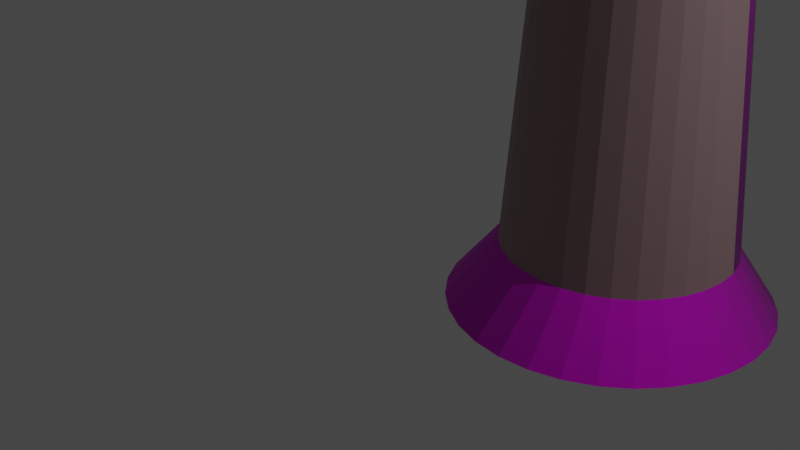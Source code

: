 # Source: Tour_de_Raiponce.blend  (saved by Blender 2.80.75; exported with 4.5.12 LTS)
import bpy
from mathutils import Matrix  # noqa: F401  (used for matrix-valued properties, if any)

bpy.ops.wm.read_factory_settings(use_empty=True)
scene = bpy.context.scene
scene.name = 'Scene'

# ---- collections
col_collection = bpy.data.collections.new('Collection'); scene.collection.children.link(col_collection)

# ---- images (referenced by path relative to the original .blend; pixels are not part of the script)
import os
ASSET_DIR = os.environ.get("B2B_ASSET_DIR", "")  # directory of the original .blend (textures are referenced by path, not embedded)
HERE = os.path.dirname(os.path.abspath(__file__))  # packed textures are extracted next to this script under _unpacked/

def load_image(name, relpath, width, height, colorspace="sRGB"):
    """Load a texture the original file referenced (path relative to the .blend, or extracted next to this script)."""
    p = next((c for c in (os.path.join(HERE, relpath), os.path.join(ASSET_DIR, relpath)) if relpath and os.path.exists(c)), "")
    if p:
        img = bpy.data.images.load(p, check_existing=True)
        img.name = name
    else:  # same state as the original file: an image datablock whose file is absent (Cycles renders it pink)
        img = bpy.data.images.new(name, width, height)
        img.source = "FILE"
        img.filepath = "//" + (relpath or name)
    img.colorspace_settings.name = colorspace
    return img
img_wood_plancks_006_color_jpg = load_image('Wood_plancks_006_COLOR.jpg', 'Wood_plancks_006_handpainted_SD/Wood_plancks_006_COLOR.jpg', 1024, 1024, 'sRGB')
img_wood_plancks_006_nrm_jpg = load_image('Wood_plancks_006_NRM.jpg', 'Wood_plancks_006_handpainted_SD/Wood_plancks_006_NRM.jpg', 1024, 1024, 'sRGB')
img_ground_forest_002_basecolor_jpg = load_image('Ground_Forest_002_baseColor.jpg', 'Grass_001_SD/Ground_Forest_002_baseColor.jpg', 1024, 1024, 'sRGB')
img_ground_forest_002_normal_jpg = load_image('Ground_Forest_002_normal.jpg', 'Grass_001_SD/Ground_Forest_002_normal.jpg', 1024, 1024, 'sRGB')
img_terracotta_tiles_002_base_color_jpg = load_image('Terracotta_Tiles_002_Base_Color.jpg', 'Bricks_Terracotta_001_SD/Terracotta_Tiles_002_Base_Color.jpg', 1024, 1024, 'sRGB')
img_terracotta_tiles_002_normal_jpg = load_image('Terracotta_Tiles_002_Normal.jpg', 'Bricks_Terracotta_001_SD/Terracotta_Tiles_002_Normal.jpg', 1024, 1024, 'sRGB')

# ---- materials (node trees are filled in below, after node groups)
mat_material_001 = bpy.data.materials.new('Material.001')
mat_material_001.use_transparent_shadow = False
mat_material_002 = bpy.data.materials.new('Material.002')
mat_material_002.use_transparent_shadow = False
mat_material_003 = bpy.data.materials.new('Material.003')
mat_material_003.use_transparent_shadow = False
mat_material_004 = bpy.data.materials.new('Material.004')
mat_material_004.use_transparent_shadow = False
mat_material_005 = bpy.data.materials.new('Material.005')
mat_material_005.use_transparent_shadow = False
mat_material_006 = bpy.data.materials.new('Material.006')
mat_material_006.use_transparent_shadow = False
mat_material_007 = bpy.data.materials.new('Material.007')
mat_material_007.use_transparent_shadow = False
mat_material_008 = bpy.data.materials.new('Material.008')
mat_material_008.use_transparent_shadow = False

# ---- material node trees
mat_material_001.use_nodes = True; mat_material_001.node_tree.nodes.clear()
_N = mat_material_001.node_tree.nodes; _L = mat_material_001.node_tree.links
n0 = _N.new('ShaderNodeOutputMaterial'); n0.name = 'Material Output'; n0.location = (300, 300)
n1 = _N.new('ShaderNodeBsdfPrincipled'); n1.name = 'Principled BSDF'; n1.location = (10, 300)
n1.distribution = 'GGX'
n1.subsurface_method = 'BURLEY'
n1.inputs[0].default_value = (0.2052, 0.0135, 0.8, 1.0)
n1.inputs[3].default_value = 1.45
n1.inputs[27].default_value = (0.0, 0.0, 0.0, 1.0)
n1.inputs[28].default_value = 1.0
_L.new(n1.outputs[0], n0.inputs[0])
n0.is_active_output = True
mat_material_002.use_nodes = True; mat_material_002.node_tree.nodes.clear()
_N = mat_material_002.node_tree.nodes; _L = mat_material_002.node_tree.links
n0 = _N.new('ShaderNodeOutputMaterial'); n0.name = 'Material Output'; n0.location = (300, 300)
n1 = _N.new('ShaderNodeBsdfPrincipled'); n1.name = 'Principled BSDF'; n1.location = (10, 300)
n1.distribution = 'GGX'
n1.subsurface_method = 'BURLEY'
n1.inputs[0].default_value = (0.06487, 0.4225, 0.8, 1.0)
n1.inputs[3].default_value = 1.45
n1.inputs[27].default_value = (0.0, 0.0, 0.0, 1.0)
n1.inputs[28].default_value = 1.0
_L.new(n1.outputs[0], n0.inputs[0])
n0.is_active_output = True
mat_material_003.use_nodes = True; mat_material_003.node_tree.nodes.clear()
_N = mat_material_003.node_tree.nodes; _L = mat_material_003.node_tree.links
n0 = _N.new('ShaderNodeOutputMaterial'); n0.name = 'Material Output'; n0.location = (300, 300)
n1 = _N.new('ShaderNodeBsdfPrincipled'); n1.name = 'Principled BSDF'; n1.location = (10, 300)
n1.distribution = 'GGX'
n1.subsurface_method = 'BURLEY'
n1.inputs[3].default_value = 1.45
n1.inputs[27].default_value = (0.0, 0.0, 0.0, 1.0)
n1.inputs[28].default_value = 1.0
n2 = _N.new('ShaderNodeTexImage'); n2.name = 'Image Texture'; n2.location = (-280, 280)
n2.image = img_wood_plancks_006_color_jpg
n3 = _N.new('ShaderNodeTexImage'); n3.name = 'Image Texture.001'; n3.location = (-190, 220)
n3.image = img_wood_plancks_006_nrm_jpg
_L.new(n1.outputs[0], n0.inputs[0])
_L.new(n2.outputs[0], n1.inputs[0])
n0.is_active_output = True
mat_material_004.use_nodes = True; mat_material_004.node_tree.nodes.clear()
_N = mat_material_004.node_tree.nodes; _L = mat_material_004.node_tree.links
n0 = _N.new('ShaderNodeOutputMaterial'); n0.name = 'Material Output'; n0.location = (300, 300)
n1 = _N.new('ShaderNodeBsdfPrincipled'); n1.name = 'Principled BSDF'; n1.location = (10, 300)
n1.distribution = 'GGX'
n1.subsurface_method = 'BURLEY'
n1.inputs[0].default_value = (0.1574, 0.1164, 0.1524, 1.0)
n1.inputs[3].default_value = 1.45
n1.inputs[27].default_value = (0.0, 0.0, 0.0, 1.0)
n1.inputs[28].default_value = 1.0
_L.new(n1.outputs[0], n0.inputs[0])
n0.is_active_output = True
mat_material_005.use_nodes = True; mat_material_005.node_tree.nodes.clear()
_N = mat_material_005.node_tree.nodes; _L = mat_material_005.node_tree.links
n0 = _N.new('ShaderNodeOutputMaterial'); n0.name = 'Material Output'; n0.location = (196, 240)
n1 = _N.new('ShaderNodeBsdfPrincipled'); n1.name = 'Principled BSDF'; n1.location = (-94, 240)
n1.distribution = 'GGX'
n1.subsurface_method = 'BURLEY'
n1.inputs[3].default_value = 1.45
n1.inputs[27].default_value = (0.0, 0.0, 0.0, 1.0)
n1.inputs[28].default_value = 1.0
n2 = _N.new('ShaderNodeTexImage'); n2.name = 'Image Texture'; n2.location = (-807, 194)
n2.image = img_ground_forest_002_basecolor_jpg
n2.interpolation = 'Smart'
n3 = _N.new('ShaderNodeNormalMap'); n3.name = 'Normal Map'; n3.location = (-423, -47)
n4 = _N.new('ShaderNodeTexImage'); n4.name = 'Image Texture.001'; n4.location = (-384, 160)
n4.image = img_ground_forest_002_normal_jpg
_L.new(n1.outputs[0], n0.inputs[0])
_L.new(n3.outputs[0], n1.inputs[5])
_L.new(n2.outputs[0], n3.inputs[1])
_L.new(n2.outputs[0], n1.inputs[0])
n0.is_active_output = True
mat_material_006.use_nodes = True; mat_material_006.node_tree.nodes.clear()
_N = mat_material_006.node_tree.nodes; _L = mat_material_006.node_tree.links
n0 = _N.new('ShaderNodeOutputMaterial'); n0.name = 'Material Output'; n0.location = (300, 300)
n1 = _N.new('ShaderNodeBsdfPrincipled'); n1.name = 'Principled BSDF'; n1.location = (10, 300)
n1.distribution = 'GGX'
n1.subsurface_method = 'BURLEY'
n1.inputs[3].default_value = 1.45
n1.inputs[27].default_value = (0.0, 0.0, 0.0, 1.0)
n1.inputs[28].default_value = 1.0
n2 = _N.new('ShaderNodeTexImage'); n2.name = 'Image Texture'; n2.location = (-280, 280)
n2.image = img_terracotta_tiles_002_base_color_jpg
n2.interpolation = 'Smart'
n3 = _N.new('ShaderNodeTexImage'); n3.name = 'Image Texture.001'; n3.location = (-280, 220)
n3.image = img_terracotta_tiles_002_normal_jpg
_L.new(n1.outputs[0], n0.inputs[0])
_L.new(n2.outputs[0], n1.inputs[0])
n0.is_active_output = True
mat_material_007.use_nodes = True; mat_material_007.node_tree.nodes.clear()
_N = mat_material_007.node_tree.nodes; _L = mat_material_007.node_tree.links
n0 = _N.new('ShaderNodeOutputMaterial'); n0.name = 'Material Output'; n0.location = (300, 300)
n1 = _N.new('ShaderNodeBsdfPrincipled'); n1.name = 'Principled BSDF'; n1.location = (10, 300)
n1.distribution = 'GGX'
n1.subsurface_method = 'BURLEY'
n1.inputs[0].default_value = (0.3844, 0.2691, 0.0002343, 1.0)
n1.inputs[3].default_value = 1.45
n1.inputs[27].default_value = (0.0, 0.0, 0.0, 1.0)
n1.inputs[28].default_value = 1.0
_L.new(n1.outputs[0], n0.inputs[0])
n0.is_active_output = True
mat_material_008.use_nodes = True; mat_material_008.node_tree.nodes.clear()
_N = mat_material_008.node_tree.nodes; _L = mat_material_008.node_tree.links
n0 = _N.new('ShaderNodeOutputMaterial'); n0.name = 'Material Output'; n0.location = (300, 300)
n1 = _N.new('ShaderNodeBsdfPrincipled'); n1.name = 'Principled BSDF'; n1.location = (10, 300)
n1.distribution = 'GGX'
n1.subsurface_method = 'BURLEY'
n1.inputs[0].default_value = (0.3264, 0.2151, 0.2224, 1.0)
n1.inputs[3].default_value = 1.45
n1.inputs[27].default_value = (0.0, 0.0, 0.0, 1.0)
n1.inputs[28].default_value = 1.0
n2 = _N.new('ShaderNodeTexImage'); n2.name = 'Image Texture'; n2.location = (-280, 220)
n2.image = img_wood_plancks_006_nrm_jpg
_L.new(n1.outputs[0], n0.inputs[0])
n0.is_active_output = True

# ---- world
world_world = bpy.data.worlds.new('World'); scene.world = world_world
world_world.use_nodes = True; world_world.node_tree.nodes.clear()
_N = world_world.node_tree.nodes; _L = world_world.node_tree.links
n0 = _N.new('ShaderNodeOutputWorld'); n0.name = 'World Output'; n0.location = (300, 300)
n1 = _N.new('ShaderNodeBackground'); n1.name = 'Background'; n1.location = (10, 300)
n1.inputs[0].default_value = (0.05088, 0.05088, 0.05088, 1.0)
_L.new(n1.outputs[0], n0.inputs[0])
n0.is_active_output = True
world_world.color = (0.05088, 0.05088, 0.05088)
world_world.use_sun_shadow = False
world_world.sun_shadow_jitter_overblur = 0.0

# ---- cameras
cam_camera = bpy.data.cameras.new('Camera')
cam_camera.clip_end = 100.0
cam_camera.ortho_scale = 7.314

# ---- lights
light_light = bpy.data.lights.new('Light', 'POINT')
light_light.transmission_factor = 0.0
light_light.energy = 1000.0
light_light.shadow_soft_size = 0.1
light_light.shadow_maximum_resolution = 0.006
light_light.use_absolute_resolution = True

# ---- meshes
me_cylinder = bpy.data.meshes.new('Cylinder')
me_cylinder.from_pydata([(-4.261e-08, 1.796, -1.251), (-0.02671, 1.407, -0.6201), (0.3503, 1.761, -1.251), (0.2256, 1.382, -0.6201), (0.6872, 1.659, -1.251), (0.4683, 1.309, -0.6201), (0.9976, 1.493, -1.251), (0.6919, 1.189, -0.6201), (1.27, 1.27, -1.251), (0.8879, 1.028, -0.6201), (1.493, 0.9976, -1.251), (1.049, 0.8321, -0.6201), (1.659, 0.6872, -1.251), (1.168, 0.6085, -0.6201), (1.761, 0.3503, -1.251), (1.242, 0.3658, -0.6201), (1.796, -1.179e-07, -1.251), (1.267, 0.1135, -0.6201), (1.761, -0.3503, -1.251), (1.242, -0.1389, -0.6201), (1.659, -0.6872, -1.251), (1.168, -0.3815, -0.6201), (1.493, -0.9976, -1.251), (1.049, -0.6051, -0.6201), (1.27, -1.27, -1.251), (0.8879, -0.8012, -0.6201), (0.9976, -1.493, -1.251), (0.6919, -0.962, -0.6201), (0.6872, -1.659, -1.251), (0.4683, -1.082, -0.6201), (0.3503, -1.761, -1.251), (0.2256, -1.155, -0.6201), (-6.277e-07, -1.796, -1.251), (-0.02671, -1.18, -0.6201), (-0.3503, -1.761, -1.251), (-0.2791, -1.155, -0.6201), (-0.6872, -1.659, -1.251), (-0.5217, -1.082, -0.6201), (-0.9976, -1.493, -1.251), (-0.7454, -0.962, -0.6201), (-1.27, -1.27, -1.251), (-0.9414, -0.8012, -0.6201), (-1.493, -0.9976, -1.251), (-1.102, -0.6051, -0.6201), (-1.659, -0.6872, -1.251), (-1.222, -0.3815, -0.6201), (-1.761, -0.3503, -1.251), (-1.295, -0.1389, -0.6201), (-1.796, 1.48e-06, -1.251), (-1.32, 0.1135, -0.6201), (-1.761, 0.3503, -1.251), (-1.295, 0.3658, -0.6201), (-1.659, 0.6872, -1.251), (-1.222, 0.6085, -0.6201), (-1.493, 0.9976, -1.251), (-1.102, 0.8321, -0.6201), (-1.321, 1.27, -1.251), (-0.9414, 1.028, -0.6201), (-1.048, 1.493, -1.251), (-0.7453, 1.189, -0.6201), (-0.6872, 1.659, -1.251), (-0.5217, 1.309, -0.6201), (-0.3503, 1.761, -1.251), (-0.2791, 1.382, -0.6201), (0.1264, 0.6352, 6.48), (-3.479e-07, 0.6477, 6.48), (0.2479, 0.5984, 6.48), (0.3598, 0.5385, 6.48), (0.458, 0.458, 6.48), (0.5385, 0.3598, 6.48), (0.5984, 0.2479, 6.48), (0.6352, 0.1264, 6.48), (0.6477, 1.558e-07, 6.48), (0.6352, -0.1264, 6.48), (0.5984, -0.2479, 6.48), (0.5385, -0.3598, 6.48), (0.458, -0.458, 6.48), (0.3598, -0.5385, 6.48), (0.2479, -0.5984, 6.48), (0.1264, -0.6352, 6.48), (-5.59e-07, -0.6477, 6.48), (-0.1264, -0.6352, 6.48), (-0.2479, -0.5984, 6.48), (-0.3598, -0.5385, 6.48), (-0.458, -0.458, 6.48), (-0.5385, -0.3598, 6.48), (-0.5984, -0.2479, 6.48), (-0.6352, -0.1264, 6.48), (-0.6477, 7.323e-07, 6.48), (-0.6352, 0.1264, 6.48), (-0.5984, 0.2479, 6.48), (-0.5385, 0.3598, 6.48), (-0.458, 0.458, 6.48), (-0.3598, 0.5385, 6.48), (-0.2479, 0.5984, 6.48), (-0.1264, 0.6352, 6.48), (0.1421, 0.7144, 6.935), (-4.269e-07, 0.7284, 6.935), (0.2787, 0.6729, 6.935), (0.4047, 0.6056, 6.935), (0.515, 0.515, 6.935), (0.6056, 0.4047, 6.935), (0.6729, 0.2787, 6.935), (0.7144, 0.1421, 6.935), (0.7284, 1.337e-07, 6.935), (0.7144, -0.1421, 6.935), (0.6729, -0.2787, 6.935), (0.6056, -0.4047, 6.935), (0.515, -0.515, 6.935), (0.4047, -0.6056, 6.935), (0.2787, -0.6729, 6.935), (0.1421, -0.7144, 6.935), (-6.642e-07, -0.7284, 6.935), (-0.1421, -0.7144, 6.935), (-0.2787, -0.6729, 6.935), (-0.4047, -0.6056, 6.935), (-0.515, -0.515, 6.935), (-0.6056, -0.4047, 6.935), (-0.6729, -0.2787, 6.935), (-0.7144, -0.1421, 6.935), (-0.7284, 7.82e-07, 6.935), (-0.7144, 0.1421, 6.935), (-0.6729, 0.2787, 6.935), (-0.6056, 0.4047, 6.935), (-0.515, 0.515, 6.935), (-0.4047, 0.6056, 6.935), (-0.2787, 0.6729, 6.935), (-0.1421, 0.7144, 6.935), (0.1806, 0.98, 6.363), (-0.04168, 1.002, 6.363), (0.436, 1.053, 6.33), (0.633, 0.9474, 6.33), (0.8057, 0.8057, 6.33), (0.9474, 0.633, 6.33), (0.9243, 0.436, 6.33), (0.9891, 0.2223, 6.33), (1.139, 4.237e-08, 6.33), (1.117, -0.2223, 6.33), (1.053, -0.436, 6.33), (0.9474, -0.633, 6.33), (0.8057, -0.6915, 6.33), (0.633, -0.8332, 6.33), (0.436, -1.053, 6.33), (0.2223, -1.117, 6.33), (-7.615e-07, -1.139, 6.33), (-0.2223, -1.117, 6.33), (-0.436, -1.053, 6.33), (-0.574, -0.806, 6.354), (-0.7467, -0.6643, 6.354), (-0.9474, -0.633, 6.33), (-1.053, -0.436, 6.33), (-1.117, -0.2223, 6.33), (-1.139, 1.057e-06, 6.33), (-1.117, 0.2223, 6.33), (-0.9223, 0.3844, 6.372), (-0.8167, 0.582, 6.372), (-0.8057, 0.8057, 6.33), (-0.633, 0.9474, 6.33), (-0.436, 1.053, 6.33), (-0.2223, 1.117, 6.33), (0.25, 1.257, 7.104), (-5.29e-07, 1.281, 7.104), (0.4903, 1.184, 7.104), (0.7119, 1.065, 7.104), (0.906, 0.906, 7.104), (1.065, 0.7119, 7.104), (1.184, 0.4903, 7.104), (1.257, 0.25, 7.104), (1.281, 6.081e-09, 7.104), (1.257, -0.25, 7.104), (1.184, -0.4903, 7.104), (1.065, -0.7119, 7.104), (0.906, -0.906, 7.104), (0.7119, -1.065, 7.104), (0.4903, -1.184, 7.104), (0.25, -1.257, 7.104), (-9.465e-07, -1.281, 7.104), (-0.25, -1.257, 7.104), (-0.4903, -1.184, 7.104), (-0.7119, -1.065, 7.104), (-0.906, -0.906, 7.104), (-1.065, -0.7119, 7.104), (-1.184, -0.4903, 7.104), (-1.257, -0.25, 7.104), (-1.281, 1.147e-06, 7.104), (-1.257, 0.25, 7.104), (-1.184, 0.4903, 7.104), (-1.065, 0.7119, 7.104), (-0.906, 0.906, 7.104), (-0.7119, 1.065, 7.104), (-0.4903, 1.184, 7.104), (-0.25, 1.257, 7.104), (0.1421, 0.7144, 7.904), (1.136e-07, 0.7284, 7.904), (0.2787, 0.6729, 7.904), (0.4047, 0.6056, 7.904), (0.515, 0.515, 7.904), (0.6056, 0.4047, 7.904), (0.6729, 0.2787, 7.904), (0.7144, 0.1421, 7.904), (0.7284, 1.337e-07, 7.904), (0.7144, -0.1421, 7.904), (0.6729, -0.2787, 7.904), (0.6056, -0.4047, 7.904), (0.515, -0.515, 7.904), (0.4047, -0.6056, 7.904), (0.2787, -0.6729, 7.904), (0.1421, -0.7144, 7.904), (-1.237e-07, -0.7284, 7.904), (-0.1421, -0.7144, 7.904), (-0.2787, -0.6729, 7.904), (-0.4047, -0.6056, 7.904), (-0.515, -0.515, 7.904), (-0.6056, -0.4047, 7.904), (-0.6729, -0.2787, 7.904), (-0.7144, -0.1421, 7.904), (-0.7284, 7.82e-07, 7.904), (-0.7144, 0.1421, 7.904), (-0.6729, 0.2787, 7.904), (-0.6056, 0.4047, 7.904), (-0.515, 0.515, 7.904), (-0.4047, 0.6056, 7.904), (-0.2787, 0.6729, 7.904), (-0.1421, 0.7144, 7.904), (0.2575, 1.294, 8.112), (5.469e-08, 1.32, 8.112), (0.505, 1.219, 8.112), (0.7332, 1.097, 8.112), (0.9331, 0.9331, 8.112), (1.097, 0.7332, 8.112), (1.219, 0.505, 8.112), (1.294, 0.2575, 8.112), (1.32, -5.79e-09, 8.112), (1.294, -0.2575, 8.112), (1.219, -0.505, 8.112), (1.097, -0.7332, 8.112), (0.9331, -0.9331, 8.112), (0.7332, -1.097, 8.112), (0.505, -1.219, 8.112), (0.2575, -1.294, 8.112), (-3.753e-07, -1.32, 8.112), (-0.2575, -1.294, 8.112), (-0.505, -1.219, 8.112), (-0.7332, -1.097, 8.112), (-0.9331, -0.9331, 8.112), (-1.097, -0.7332, 8.112), (-1.219, -0.505, 8.112), (-1.294, -0.2575, 8.112), (-1.32, 1.169e-06, 8.112), (-1.294, 0.2575, 8.112), (-1.219, 0.505, 8.112), (-1.097, 0.7332, 8.112), (-0.9331, 0.9331, 8.112), (-0.7332, 1.097, 8.112), (-0.505, 1.219, 8.112), (-0.2575, 1.294, 8.112), (0.007118, 0.03579, 10.47), (1.644e-08, 0.03649, 10.47), (0.01396, 0.03371, 10.47), (0.02027, 0.03034, 10.47), (0.0258, 0.0258, 10.47), (0.03034, 0.02027, 10.47), (0.03371, 0.01396, 10.47), (0.03579, 0.007118, 10.47), (0.03649, 3.295e-07, 10.47), (0.03579, -0.007118, 10.47), (0.03371, -0.01396, 10.47), (0.03034, -0.02027, 10.47), (0.0258, -0.0258, 10.47), (0.02027, -0.03034, 10.47), (0.01396, -0.03371, 10.47), (0.007118, -0.03579, 10.47), (4.552e-09, -0.03649, 10.47), (-0.007118, -0.03579, 10.47), (-0.01396, -0.03371, 10.47), (-0.02027, -0.03034, 10.47), (-0.0258, -0.0258, 10.47), (-0.03034, -0.02027, 10.47), (-0.03371, -0.01396, 10.47), (-0.03579, -0.007118, 10.47), (-0.03649, 3.619e-07, 10.47), (-0.03579, 0.007119, 10.47), (-0.03371, 0.01396, 10.47), (-0.03034, 0.02027, 10.47), (-0.0258, 0.0258, 10.47), (-0.02027, 0.03034, 10.47), (-0.01396, 0.03371, 10.47), (-0.007118, 0.03579, 10.47), (-0.525, -0.1059, 8.511), (-0.5355, 0.0001351, 8.511), (0.5098, -0.2078, 8.511), (0.4596, -0.3017, 8.511), (-0.525, 0.1061, 8.511), (0.3921, -0.3841, 8.511), (-0.4941, 0.2081, 8.511), (0.3097, -0.4516, 8.511), (-0.4439, 0.302, 8.511), (0.2158, -0.5018, 8.511), (0.007874, 0.5435, 8.511), (0.1139, 0.533, 8.511), (-0.3763, 0.3843, 8.511), (0.1139, -0.5328, 8.511), (0.2158, 0.5021, 8.511), (-0.294, 0.4519, 8.511), (0.007873, -0.5432, 8.511), (0.3097, 0.4519, 8.511), (-0.2001, 0.5021, 8.511), (-0.09813, -0.5328, 8.511), (0.3921, 0.3843, 8.511), (-0.09812, 0.533, 8.511), (-0.2001, -0.5018, 8.511), (0.4596, 0.302, 8.511), (-0.294, -0.4516, 8.511), (0.5098, 0.2081, 8.511), (-0.3763, -0.3841, 8.511), (0.5408, 0.1061, 8.511), (-0.4439, -0.3017, 8.511), (0.5512, 0.0001346, 8.511), (-0.4941, -0.2078, 8.511), (0.5408, -0.1059, 8.511), (0.005296, 0.02663, 10.48), (-2.534e-07, 0.02715, 10.48), (0.01039, 0.02508, 10.48), (0.01508, 0.02257, 10.48), (0.0192, 0.0192, 10.48), (0.02257, 0.01508, 10.48), (0.02508, 0.01039, 10.48), (0.02663, 0.005297, 10.48), (0.02715, 3.345e-07, 10.48), (0.02663, -0.005296, 10.48), (0.02508, -0.01039, 10.48), (0.02257, -0.01508, 10.48), (0.0192, -0.0192, 10.48), (0.01508, -0.02257, 10.48), (0.01039, -0.02508, 10.48), (0.005296, -0.02663, 10.48), (-2.622e-07, -0.02715, 10.48), (-0.005297, -0.02663, 10.48), (-0.01039, -0.02508, 10.48), (-0.01508, -0.02257, 10.48), (-0.0192, -0.0192, 10.48), (-0.02257, -0.01508, 10.48), (-0.02508, -0.01039, 10.48), (-0.02663, -0.005296, 10.48), (-0.02715, 3.587e-07, 10.48), (-0.02663, 0.005297, 10.48), (-0.02508, 0.01039, 10.48), (-0.02257, 0.01508, 10.48), (-0.0192, 0.0192, 10.48), (-0.01508, 0.02257, 10.48), (-0.01039, 0.02508, 10.48), (-0.005297, 0.02663, 10.48), (0.005294, 0.02663, 10.59), (-1.901e-06, 0.02715, 10.59), (0.01039, 0.02508, 10.59), (0.01508, 0.02257, 10.59), (0.01919, 0.0192, 10.59), (0.02257, 0.01508, 10.59), (0.02508, 0.01039, 10.59), (0.02662, 0.005297, 10.59), (0.02715, 3.345e-07, 10.59), (0.02662, -0.005296, 10.59), (0.02508, -0.01039, 10.59), (0.02257, -0.01508, 10.59), (0.01919, -0.0192, 10.59), (0.01508, -0.02257, 10.59), (0.01039, -0.02508, 10.59), (0.005294, -0.02663, 10.59), (-1.91e-06, -0.02715, 10.59), (-0.005298, -0.02663, 10.59), (-0.01039, -0.02508, 10.59), (-0.01508, -0.02257, 10.59), (-0.0192, -0.0192, 10.59), (-0.02257, -0.01508, 10.59), (-0.02508, -0.01039, 10.59), (-0.02663, -0.005296, 10.59), (-0.02715, 3.587e-07, 10.59), (-0.02663, 0.005297, 10.59), (-0.02508, 0.01039, 10.59), (-0.02257, 0.01508, 10.59), (-0.0192, 0.0192, 10.59), (-0.01508, 0.02257, 10.59), (-0.01039, 0.02508, 10.59), (-0.005298, 0.02663, 10.59), (0.01098, 0.05523, 10.59), (-2.281e-06, 0.05631, 10.59), (0.02155, 0.05202, 10.59), (0.03128, 0.04682, 10.59), (0.03981, 0.03982, 10.59), (0.04682, 0.03128, 10.59), (0.05202, 0.02155, 10.59), (0.05522, 0.01099, 10.59), (0.0563, 3.187e-07, 10.59), (0.05522, -0.01098, 10.59), (0.05202, -0.02155, 10.59), (0.04682, -0.03128, 10.59), (0.03981, -0.03981, 10.59), (0.03128, -0.04682, 10.59), (0.02155, -0.05202, 10.59), (0.01098, -0.05522, 10.59), (-2.299e-06, -0.05631, 10.59), (-0.01099, -0.05522, 10.59), (-0.02155, -0.05202, 10.59), (-0.03128, -0.04682, 10.59), (-0.03982, -0.03981, 10.59), (-0.04682, -0.03128, 10.59), (-0.05202, -0.02155, 10.59), (-0.05523, -0.01098, 10.59), (-0.05631, 3.688e-07, 10.59), (-0.05523, 0.01099, 10.59), (-0.05202, 0.02155, 10.59), (-0.04682, 0.03128, 10.59), (-0.03982, 0.03982, 10.59), (-0.03128, 0.04682, 10.59), (-0.02155, 0.05202, 10.59), (-0.01099, 0.05523, 10.59), (0.00132, 0.006643, 10.75), (-1.419e-06, 0.006773, 10.75), (0.00259, 0.006258, 10.75), (0.003761, 0.005632, 10.75), (0.004788, 0.004789, 10.75), (0.00563, 0.003763, 10.75), (0.006256, 0.002592, 10.75), (0.006641, 0.001322, 10.75), (0.006771, 3.452e-07, 10.75), (0.006641, -0.001321, 10.75), (0.006256, -0.002591, 10.75), (0.00563, -0.003762, 10.75), (0.004788, -0.004789, 10.75), (0.003761, -0.005631, 10.75), (0.00259, -0.006257, 10.75), (0.00132, -0.006642, 10.75), (-1.421e-06, -0.006772, 10.75), (-0.001323, -0.006642, 10.75), (-0.002593, -0.006257, 10.75), (-0.003764, -0.005631, 10.75), (-0.00479, -0.004789, 10.75), (-0.005633, -0.003762, 10.75), (-0.006259, -0.002591, 10.75), (-0.006644, -0.001321, 10.75), (-0.006774, 3.512e-07, 10.75), (-0.006644, 0.001322, 10.75), (-0.006259, 0.002592, 10.75), (-0.005633, 0.003763, 10.75), (-0.00479, 0.004789, 10.75), (-0.003764, 0.005632, 10.75), (-0.002593, 0.006258, 10.75), (-0.001323, 0.006643, 10.75), (0.0005124, 0.002583, 10.79), (-1.232e-06, 0.002633, 10.79), (0.001006, 0.002433, 10.79), (0.001462, 0.00219, 10.79), (0.00186, 0.001862, 10.79), (0.002188, 0.001463, 10.79), (0.002431, 0.001008, 10.79), (0.002581, 0.000514, 10.79), (0.002632, 3.476e-07, 10.79), (0.002581, -0.0005133, 10.79), (0.002431, -0.001007, 10.79), (0.002188, -0.001462, 10.79), (0.00186, -0.001861, 10.79), (0.001462, -0.002189, 10.79), (0.001006, -0.002432, 10.79), (0.0005124, -0.002582, 10.79), (-1.233e-06, -0.002633, 10.79), (-0.0005149, -0.002582, 10.79), (-0.001009, -0.002432, 10.79), (-0.001464, -0.002189, 10.79), (-0.001863, -0.001861, 10.79), (-0.00219, -0.001462, 10.79), (-0.002434, -0.001007, 10.79), (-0.002584, -0.0005133, 10.79), (-0.002634, 3.499e-07, 10.79), (-0.002584, 0.000514, 10.79), (-0.002434, 0.001008, 10.79), (-0.00219, 0.001463, 10.79), (-0.001863, 0.001862, 10.79), (-0.001464, 0.00219, 10.79), (-0.001009, 0.002433, 10.79), (-0.0005149, 0.002583, 10.79), (0.8925, -0.1441, 4.297), (0.8402, -0.3164, 4.297), (-0.3597, -0.8135, 4.297), (-0.5185, -0.7286, 4.297), (-0.7719, 0.5453, 4.297), (-0.6576, 0.6844, 4.297), (0.7554, 0.5453, 4.297), (0.8402, 0.3865, 4.297), (0.3432, -0.8135, 4.297), (0.1709, -0.8657, 4.297), (-0.909, -0.1441, 4.297), (-0.9266, 0.03503, 4.297), (0.1709, 0.9358, 4.297), (0.3432, 0.8835, 4.297), (0.7554, -0.4752, 4.297), (-0.6576, -0.6144, 4.297), (-0.5185, 0.7986, 4.297), (0.8925, 0.2142, 4.297), (-0.008245, -0.8834, 4.297), (-0.909, 0.2142, 4.297), (0.502, 0.7986, 4.297), (0.6412, -0.6144, 4.297), (-0.7719, -0.4752, 4.297), (-0.3597, 0.8835, 4.297), (0.9102, 0.03503, 4.297), (-0.1874, -0.8657, 4.297), (-0.8567, 0.3865, 4.297), (0.6412, 0.6844, 4.297), (0.502, -0.7286, 4.297), (-0.8567, -0.3164, 4.297), (-0.1874, 0.9358, 4.297), (-0.008245, 0.9534, 4.297), (0.8983, -0.3279, 3.427), (-0.5586, -0.7699, 3.427), (-0.7079, 0.7452, 3.427), (0.8983, 0.4258, 3.427), (0.1806, -0.9169, 3.427), (-0.9963, 0.04891, 3.427), (0.3653, 0.9587, 3.427), (0.8073, -0.4982, 3.427), (-0.7079, -0.6474, 3.427), (-0.5586, 0.8677, 3.427), (0.9543, 0.241, 3.427), (-0.01151, -0.9359, 3.427), (-0.9774, 0.241, 3.427), (0.5356, 0.8677, 3.427), (0.6848, -0.6474, 3.427), (-0.8303, -0.4982, 3.427), (-0.3884, 0.9587, 3.427), (0.9733, 0.04891, 3.427), (-0.2036, -0.9169, 3.427), (-0.9213, 0.4258, 3.427), (0.6848, 0.7452, 3.427), (0.5356, -0.7699, 3.427), (-0.9213, -0.3279, 3.427), (-0.2036, 1.015, 3.427), (0.9543, -0.1432, 3.427), (-0.3884, -0.8609, 3.427), (-0.8303, 0.596, 3.427), (0.8073, 0.596, 3.427), (0.3653, -0.8609, 3.427), (-0.9774, -0.1432, 3.427), (0.1806, 1.015, 3.427), (-0.01151, 1.034, 3.427), (0.2415, 0.9769, 3.534), (0.2342, 0.9174, 4.19), (0.4838, 0.814, 4.19), (0.5887, 0.7279, 4.19), (0.3641, 0.878, 4.19), (0.3808, 0.9347, 3.534), (0.5091, 0.8661, 3.534), (0.6216, 0.7738, 3.534), (0.0903, 0.6941, 3.505), (0.08301, 0.6346, 4.161), (0.3326, 0.5312, 4.161), (0.4375, 0.4451, 4.161), (0.2129, 0.5952, 4.161), (0.2296, 0.6519, 3.505), (0.3579, 0.5833, 3.505), (0.4704, 0.4909, 3.505), (-0.3938, -0.9164, 3.43), (-0.3652, -0.8689, 4.3), (-0.1929, -0.9212, 4.3), (-0.01371, -0.9388, 4.3), (0.1655, -0.9212, 4.3), (0.1751, -0.9724, 3.43), (-0.01697, -0.9913, 3.43), (-0.2091, -0.9724, 3.43), (-0.3046, -0.923, 3.566), (-0.2848, -0.8903, 4.165), (-0.166, -0.9264, 4.165), (-0.04249, -0.9385, 4.165), (0.08103, -0.9264, 4.165), (0.08771, -0.9617, 3.566), (-0.04474, -0.9747, 3.566), (-0.1772, -0.9617, 3.566), (-0.2318, -0.1848, 3.52), (-0.2121, -0.1521, 4.12), (-0.09331, -0.1881, 4.12), (0.03021, -0.2003, 4.12), (0.1537, -0.1881, 4.12), (0.1604, -0.2234, 3.52), (0.02796, -0.2365, 3.52), (-0.1045, -0.2234, 3.52), (0.8715, 0.1463, 7.011), (0.8366, 0.2614, 7.011), (0.8833, 0.02654, 7.011), (0.8715, -0.09322, 7.011), (0.8715, 0.1463, 7.828), (0.8366, 0.2614, 7.828), (0.8833, 0.02654, 7.828), (0.8715, -0.09322, 7.828), (0.5376, 0.1134, 7.011), (0.5027, 0.2286, 7.011), (0.5494, -0.006348, 7.011), (0.5376, -0.1261, 7.011), (0.5376, 0.1134, 7.828), (0.5027, 0.2286, 7.828), (0.5494, -0.006348, 7.828), (0.5376, -0.1261, 7.828), (-0.2559, 0.2088, 5.438), (-0.3158, 0.0968, 5.438), (-0.6648, 0.482, 5.287), (-0.77, 0.285, 5.287), (0.09477, 0.3145, 5.432), (-0.03158, 0.327, 5.432), (0.1907, 0.7968, 5.282), (-0.03158, 0.8187, 5.282), (0.3166, 0.0297, 5.397), (0.2797, 0.1512, 5.397), (0.7988, 0.1256, 5.247), (0.734, 0.3394, 5.247), (0.1374, -0.2675, 5.34), (0.2355, -0.1869, 5.34), (0.4106, -0.6763, 5.189), (0.5832, -0.5346, 5.189), (-0.241, -0.1935, 5.368), (-0.1428, -0.2741, 5.368), (-0.5887, -0.5412, 5.217), (-0.416, -0.6829, 5.217)], [], [(0, 1, 3, 2), (2, 3, 5, 4), (4, 5, 7, 6), (6, 7, 9, 8), (8, 9, 11, 10), (10, 11, 13, 12), (12, 13, 15, 14), (14, 15, 17, 16), (16, 17, 19, 18), (18, 19, 21, 20), (20, 21, 23, 22), (22, 23, 25, 24), (24, 25, 27, 26), (26, 27, 29, 28), (28, 29, 31, 30), (30, 31, 33, 32), (32, 33, 35, 34), (34, 35, 37, 36), (36, 37, 39, 38), (38, 39, 41, 40), (40, 41, 43, 42), (42, 43, 45, 44), (44, 45, 47, 46), (46, 47, 49, 48), (48, 49, 51, 50), (50, 51, 53, 52), (52, 53, 55, 54), (54, 55, 57, 56), (56, 57, 59, 58), (58, 59, 61, 60), (481, 480, 73, 74), (60, 61, 63, 62), (62, 63, 1, 0), (0, 2, 4, 6, 8, 10, 12, 14, 16, 18, 20, 22, 24, 26, 28, 30, 32, 34, 36, 38, 40, 42, 44, 46, 48, 50, 52, 54, 56, 58, 60, 62), (90, 89, 153, 154), (483, 482, 82, 83), (485, 484, 91, 92), (487, 486, 69, 70), (489, 488, 78, 79), (491, 490, 87, 88), (493, 492, 64, 66), (494, 481, 74, 75), (495, 483, 83, 84), (496, 485, 92, 93), (497, 487, 70, 71), (498, 489, 79, 80), (499, 491, 88, 89), (500, 493, 66, 67), (501, 494, 75, 76), (502, 495, 84, 85), (503, 496, 93, 94), (504, 497, 71, 72), (505, 498, 80, 81), (506, 499, 89, 90), (507, 500, 67, 68), (508, 501, 76, 77), (509, 502, 85, 86), (510, 503, 94, 95), (480, 504, 72, 73), (482, 505, 81, 82), (484, 506, 90, 91), (486, 507, 68, 69), (488, 508, 77, 78), (490, 509, 86, 87), (492, 511, 65, 64), (511, 510, 95, 65), (108, 107, 203, 204), (109, 110, 174, 173), (89, 88, 152, 153), (108, 109, 173, 172), (88, 87, 151, 152), (107, 108, 172, 171), (87, 86, 150, 151), (106, 107, 171, 170), (86, 85, 149, 150), (105, 106, 170, 169), (85, 84, 148, 149), (104, 105, 169, 168), (84, 83, 617, 616), (103, 104, 168, 167), (83, 82, 146, 147), (102, 103, 167, 166), (82, 81, 145, 146), (101, 102, 166, 165), (127, 97, 161, 191), (81, 80, 144, 145), (100, 101, 165, 164), (126, 127, 191, 190), (80, 79, 143, 144), (99, 100, 164, 163), (125, 126, 190, 189), (79, 78, 142, 143), (98, 99, 163, 162), (124, 125, 189, 188), (78, 77, 141, 142), (96, 98, 162, 160), (123, 124, 188, 187), (141, 77, 612, 614), (142, 141, 173, 174), (128, 129, 161, 160), (156, 155, 187, 188), (143, 142, 174, 175), (130, 128, 160, 162), (157, 156, 188, 189), (144, 143, 175, 176), (131, 130, 162, 163), (158, 157, 189, 190), (145, 144, 176, 177), (132, 131, 163, 164), (159, 158, 190, 191), (146, 145, 177, 178), (133, 132, 164, 165), (129, 159, 191, 161), (147, 146, 178, 179), (134, 133, 165, 166), (148, 147, 179, 180), (135, 134, 166, 167), (149, 148, 180, 181), (136, 135, 167, 168), (150, 149, 181, 182), (137, 136, 168, 169), (151, 150, 182, 183), (138, 137, 169, 170), (152, 151, 183, 184), (139, 138, 170, 171), (153, 152, 184, 185), (140, 139, 171, 172), (154, 153, 185, 186), (141, 140, 172, 173), (155, 154, 186, 187), (110, 111, 175, 174), (155, 91, 600, 602), (65, 129, 607, 605), (111, 112, 176, 175), (92, 91, 155, 156), (66, 64, 128, 130), (112, 113, 177, 176), (93, 92, 156, 157), (67, 66, 130, 131), (113, 114, 178, 177), (94, 93, 157, 158), (68, 67, 131, 132), (114, 115, 179, 178), (95, 94, 158, 159), (69, 68, 132, 133), (115, 116, 180, 179), (65, 95, 159, 129), (70, 69, 133, 134), (116, 117, 181, 180), (71, 70, 609, 608), (117, 118, 182, 181), (72, 71, 135, 136), (118, 119, 183, 182), (73, 72, 136, 137), (119, 120, 184, 183), (74, 73, 137, 138), (120, 121, 185, 184), (75, 74, 138, 139), (121, 122, 186, 185), (76, 75, 139, 140), (122, 123, 187, 186), (97, 96, 160, 161), (213, 212, 244, 245), (122, 121, 217, 218), (109, 108, 204, 205), (123, 122, 218, 219), (110, 109, 205, 206), (96, 97, 193, 192), (124, 123, 219, 220), (111, 110, 206, 207), (98, 96, 192, 194), (125, 124, 220, 221), (112, 111, 207, 208), (99, 98, 194, 195), (126, 125, 221, 222), (113, 112, 208, 209), (100, 99, 195, 196), (127, 126, 222, 223), (114, 113, 209, 210), (101, 100, 196, 197), (97, 127, 223, 193), (115, 114, 210, 211), (102, 101, 197, 198), (116, 115, 211, 212), (199, 200, 590, 588), (117, 116, 212, 213), (104, 103, 584, 586), (118, 117, 213, 214), (198, 199, 588, 589), (119, 118, 214, 215), (106, 105, 201, 202), (120, 119, 215, 216), (107, 106, 202, 203), (121, 120, 216, 217), (289, 288, 279, 280), (200, 199, 231, 232), (214, 213, 245, 246), (201, 200, 232, 233), (215, 214, 246, 247), (202, 201, 233, 234), (216, 215, 247, 248), (203, 202, 234, 235), (217, 216, 248, 249), (204, 203, 235, 236), (218, 217, 249, 250), (205, 204, 236, 237), (219, 218, 250, 251), (206, 205, 237, 238), (192, 193, 225, 224), (220, 219, 251, 252), (207, 206, 238, 239), (194, 192, 224, 226), (221, 220, 252, 253), (208, 207, 239, 240), (195, 194, 226, 227), (222, 221, 253, 254), (209, 208, 240, 241), (196, 195, 227, 228), (223, 222, 254, 255), (210, 209, 241, 242), (197, 196, 228, 229), (193, 223, 255, 225), (211, 210, 242, 243), (198, 197, 229, 230), (212, 211, 243, 244), (199, 198, 230, 231), (283, 282, 346, 347), (291, 290, 266, 267), (292, 289, 280, 281), (293, 291, 267, 268), (294, 292, 281, 282), (295, 293, 268, 269), (296, 294, 282, 283), (297, 295, 269, 270), (299, 298, 257, 256), (300, 296, 283, 284), (301, 297, 270, 271), (302, 299, 256, 258), (303, 300, 284, 285), (304, 301, 271, 272), (305, 302, 258, 259), (306, 303, 285, 286), (307, 304, 272, 273), (308, 305, 259, 260), (309, 306, 286, 287), (310, 307, 273, 274), (311, 308, 260, 261), (298, 309, 287, 257), (312, 310, 274, 275), (313, 311, 261, 262), (314, 312, 275, 276), (315, 313, 262, 263), (316, 314, 276, 277), (317, 315, 263, 264), (318, 316, 277, 278), (319, 317, 264, 265), (288, 318, 278, 279), (290, 319, 265, 266), (234, 233, 319, 290), (247, 246, 318, 288), (233, 232, 317, 319), (246, 245, 316, 318), (232, 231, 315, 317), (245, 244, 314, 316), (231, 230, 313, 315), (244, 243, 312, 314), (230, 229, 311, 313), (243, 242, 310, 312), (225, 255, 309, 298), (229, 228, 308, 311), (242, 241, 307, 310), (255, 254, 306, 309), (228, 227, 305, 308), (241, 240, 304, 307), (254, 253, 303, 306), (227, 226, 302, 305), (240, 239, 301, 304), (253, 252, 300, 303), (226, 224, 299, 302), (239, 238, 297, 301), (252, 251, 296, 300), (224, 225, 298, 299), (238, 237, 295, 297), (251, 250, 294, 296), (237, 236, 293, 295), (250, 249, 292, 294), (236, 235, 291, 293), (249, 248, 289, 292), (235, 234, 290, 291), (248, 247, 288, 289), (340, 339, 371, 372), (270, 269, 333, 334), (256, 257, 321, 320), (284, 283, 347, 348), (271, 270, 334, 335), (258, 256, 320, 322), (285, 284, 348, 349), (272, 271, 335, 336), (259, 258, 322, 323), (286, 285, 349, 350), (273, 272, 336, 337), (260, 259, 323, 324), (287, 286, 350, 351), (274, 273, 337, 338), (261, 260, 324, 325), (257, 287, 351, 321), (275, 274, 338, 339), (262, 261, 325, 326), (276, 275, 339, 340), (263, 262, 326, 327), (277, 276, 340, 341), (264, 263, 327, 328), (278, 277, 341, 342), (265, 264, 328, 329), (279, 278, 342, 343), (266, 265, 329, 330), (280, 279, 343, 344), (267, 266, 330, 331), (281, 280, 344, 345), (268, 267, 331, 332), (282, 281, 345, 346), (269, 268, 332, 333), (327, 326, 358, 359), (341, 340, 372, 373), (328, 327, 359, 360), (342, 341, 373, 374), (329, 328, 360, 361), (343, 342, 374, 375), (330, 329, 361, 362), (344, 343, 375, 376), (331, 330, 362, 363), (345, 344, 376, 377), (332, 331, 363, 364), (346, 345, 377, 378), (333, 332, 364, 365), (347, 346, 378, 379), (334, 333, 365, 366), (320, 321, 353, 352), (348, 347, 379, 380), (335, 334, 366, 367), (322, 320, 352, 354), (349, 348, 380, 381), (336, 335, 367, 368), (323, 322, 354, 355), (350, 349, 381, 382), (337, 336, 368, 369), (324, 323, 355, 356), (351, 350, 382, 383), (338, 337, 369, 370), (325, 324, 356, 357), (321, 351, 383, 353), (339, 338, 370, 371), (326, 325, 357, 358), (361, 360, 392, 393), (374, 373, 405, 406), (360, 359, 391, 392), (373, 372, 404, 405), (359, 358, 390, 391), (372, 371, 403, 404), (358, 357, 389, 390), (371, 370, 402, 403), (353, 383, 415, 385), (357, 356, 388, 389), (370, 369, 401, 402), (383, 382, 414, 415), (356, 355, 387, 388), (369, 368, 400, 401), (382, 381, 413, 414), (355, 354, 386, 387), (368, 367, 399, 400), (381, 380, 412, 413), (354, 352, 384, 386), (367, 366, 398, 399), (380, 379, 411, 412), (352, 353, 385, 384), (366, 365, 397, 398), (379, 378, 410, 411), (365, 364, 396, 397), (378, 377, 409, 410), (364, 363, 395, 396), (377, 376, 408, 409), (363, 362, 394, 395), (376, 375, 407, 408), (362, 361, 393, 394), (375, 374, 406, 407), (407, 406, 438, 439), (418, 416, 448, 450), (394, 393, 425, 426), (408, 407, 439, 440), (395, 394, 426, 427), (409, 408, 440, 441), (396, 395, 427, 428), (410, 409, 441, 442), (397, 396, 428, 429), (411, 410, 442, 443), (398, 397, 429, 430), (384, 385, 417, 416), (412, 411, 443, 444), (399, 398, 430, 431), (386, 384, 416, 418), (413, 412, 444, 445), (400, 399, 431, 432), (387, 386, 418, 419), (414, 413, 445, 446), (401, 400, 432, 433), (388, 387, 419, 420), (415, 414, 446, 447), (402, 401, 433, 434), (389, 388, 420, 421), (385, 415, 447, 417), (403, 402, 434, 435), (390, 389, 421, 422), (404, 403, 435, 436), (391, 390, 422, 423), (405, 404, 436, 437), (392, 391, 423, 424), (406, 405, 437, 438), (393, 392, 424, 425), (448, 449, 479, 478, 477, 476, 475, 474, 473, 472, 471, 470, 469, 468, 467, 466, 465, 464, 463, 462, 461, 460, 459, 458, 457, 456, 455, 454, 453, 452, 451, 450), (445, 444, 476, 477), (432, 431, 463, 464), (419, 418, 450, 451), (446, 445, 477, 478), (433, 432, 464, 465), (420, 419, 451, 452), (447, 446, 478, 479), (434, 433, 465, 466), (421, 420, 452, 453), (417, 447, 479, 449), (435, 434, 466, 467), (422, 421, 453, 454), (436, 435, 467, 468), (423, 422, 454, 455), (437, 436, 468, 469), (424, 423, 455, 456), (438, 437, 469, 470), (425, 424, 456, 457), (439, 438, 470, 471), (426, 425, 457, 458), (440, 439, 471, 472), (427, 426, 458, 459), (441, 440, 472, 473), (428, 427, 459, 460), (442, 441, 473, 474), (429, 428, 460, 461), (443, 442, 474, 475), (430, 429, 461, 462), (416, 417, 449, 448), (444, 443, 475, 476), (431, 430, 462, 463), (543, 535, 510, 511), (542, 543, 511, 492), (541, 534, 509, 490), (540, 533, 508, 488), (539, 532, 507, 486), (538, 531, 506, 484), (537, 530, 567, 560), (536, 529, 504, 480), (535, 528, 503, 510), (534, 527, 502, 509), (533, 526, 501, 508), (492, 493, 548, 545), (531, 524, 499, 506), (482, 537, 560, 561), (529, 522, 497, 504), (528, 521, 496, 503), (527, 520, 495, 502), (526, 519, 494, 501), (493, 500, 546, 548), (524, 517, 491, 499), (516, 489, 564, 565), (522, 515, 487, 497), (521, 514, 485, 496), (520, 513, 483, 495), (519, 512, 481, 494), (532, 525, 550, 551), (517, 541, 490, 491), (516, 540, 488, 489), (515, 539, 486, 487), (514, 538, 484, 485), (513, 537, 482, 483), (512, 536, 480, 481), (21, 19, 536, 512), (39, 37, 537, 513), (57, 55, 538, 514), (13, 11, 539, 515), (31, 29, 540, 516), (49, 47, 541, 517), (5, 3, 542, 518), (23, 21, 512, 519), (41, 39, 513, 520), (59, 57, 514, 521), (15, 13, 515, 522), (33, 31, 516, 523), (51, 49, 517, 524), (7, 5, 518, 525), (25, 23, 519, 526), (43, 41, 520, 527), (61, 59, 521, 528), (17, 15, 522, 529), (35, 33, 523, 530), (53, 51, 524, 531), (9, 7, 525, 532), (27, 25, 526, 533), (45, 43, 527, 534), (63, 61, 528, 535), (19, 17, 529, 536), (37, 35, 530, 537), (55, 53, 531, 538), (11, 9, 532, 539), (29, 27, 533, 540), (47, 45, 534, 541), (3, 1, 543, 542), (1, 63, 535, 543), (547, 551, 559, 555), (550, 549, 557, 558), (546, 547, 555, 554), (507, 532, 551, 547), (518, 542, 544, 549), (542, 492, 545, 544), (525, 518, 549, 550), (500, 507, 547, 546), (559, 558, 554, 555), (558, 557, 556, 554), (557, 552, 553, 556), (548, 546, 554, 556), (544, 545, 553, 552), (551, 550, 558, 559), (549, 544, 552, 557), (545, 548, 556, 553), (562, 561, 569, 570), (564, 563, 571, 572), (566, 565, 573, 574), (505, 482, 561, 562), (498, 505, 562, 563), (523, 516, 565, 566), (489, 498, 563, 564), (530, 523, 566, 567), (568, 575, 583, 576), (569, 568, 576, 577), (571, 570, 578, 579), (567, 566, 574, 575), (565, 564, 572, 573), (563, 562, 570, 571), (561, 560, 568, 569), (560, 567, 575, 568), (576, 583, 578, 577), (583, 582, 579, 578), (582, 581, 580, 579), (574, 573, 581, 582), (572, 571, 579, 580), (570, 569, 577, 578), (575, 574, 582, 583), (573, 572, 580, 581), (587, 586, 594, 595), (588, 590, 598, 596), (585, 589, 597, 593), (201, 105, 587, 591), (105, 104, 586, 587), (103, 102, 585, 584), (102, 198, 589, 585), (200, 201, 591, 590), (592, 593, 597, 596), (594, 592, 596, 598), (595, 594, 598, 599), (584, 585, 593, 592), (591, 587, 595, 599), (590, 591, 599, 598), (589, 588, 596, 597), (586, 584, 592, 594), (600, 601, 603, 602), (90, 154, 603, 601), (91, 90, 601, 600), (154, 155, 602, 603), (604, 605, 607, 606), (129, 128, 606, 607), (128, 64, 604, 606), (64, 65, 605, 604), (608, 609, 611, 610), (135, 71, 608, 610), (134, 135, 610, 611), (70, 134, 611, 609), (612, 613, 615, 614), (77, 76, 613, 612), (140, 141, 614, 615), (76, 140, 615, 613), (616, 617, 619, 618), (83, 147, 619, 617), (148, 84, 616, 618), (147, 148, 618, 619)])
me_cylinder.polygons.foreach_set('material_index', [4, 4, 4, 4, 4, 4, 4, 4, 4, 4, 4, 4, 4, 4, 4, 4, 4, 4, 4, 4, 4, 4, 4, 4, 4, 4, 4, 4, 4, 4, 7, 4, 4, 4, 2, 7, 7, 4, 7, 7, 5, 7, 7, 7, 4, 7, 7, 5, 7, 7, 7, 5, 7, 7, 4, 7, 7, 7, 5, 7, 7, 4, 7, 7, 7, 7, 7, 2, 2, 2, 2, 2, 2, 2, 2, 2, 2, 2, 2, 2, 2, 2, 2, 2, 2, 2, 2, 2, 2, 2, 2, 2, 2, 2, 2, 2, 2, 2, 2, 2, 2, 2, 2, 2, 2, 2, 2, 2, 2, 2, 2, 2, 2, 2, 2, 2, 2, 2, 2, 2, 2, 2, 2, 2, 2, 2, 2, 2, 2, 2, 2, 2, 2, 2, 2, 2, 2, 2, 2, 2, 2, 2, 2, 2, 2, 2, 2, 2, 2, 2, 2, 2, 2, 2, 2, 2, 2, 2, 2, 2, 2, 2, 0, 7, 7, 7, 7, 7, 7, 7, 7, 7, 7, 7, 7, 7, 7, 7, 7, 7, 7, 7, 7, 7, 2, 7, 0, 7, 2, 7, 7, 7, 7, 7, 0, 0, 0, 0, 0, 0, 0, 0, 1, 1, 0, 0, 0, 0, 0, 1, 1, 1, 0, 0, 0, 0, 0, 0, 1, 0, 0, 0, 0, 0, 1, 1, 3, 0, 1, 1, 0, 0, 0, 0, 0, 0, 1, 1, 1, 0, 0, 0, 0, 0, 0, 0, 0, 0, 1, 1, 0, 0, 0, 0, 1, 1, 0, 0, 0, 0, 0, 0, 1, 0, 0, 1, 0, 0, 1, 0, 0, 0, 1, 1, 0, 0, 0, 0, 0, 0, 0, 0, 1, 1, 0, 0, 0, 1, 1, 0, 3, 3, 3, 3, 3, 3, 3, 3, 3, 3, 3, 3, 3, 3, 3, 3, 3, 3, 3, 3, 3, 3, 3, 3, 3, 3, 3, 3, 3, 3, 3, 3, 3, 3, 3, 3, 3, 3, 3, 3, 3, 3, 3, 3, 3, 3, 3, 3, 3, 3, 3, 3, 3, 3, 3, 3, 3, 3, 3, 3, 3, 3, 3, 0, 0, 0, 0, 0, 0, 0, 0, 0, 0, 0, 0, 0, 0, 0, 0, 0, 0, 0, 0, 0, 0, 0, 0, 0, 0, 0, 0, 0, 0, 0, 0, 3, 3, 3, 3, 3, 3, 3, 3, 3, 3, 3, 3, 3, 3, 3, 3, 3, 3, 3, 3, 3, 3, 3, 3, 3, 3, 3, 3, 3, 3, 3, 3, 3, 0, 3, 3, 3, 3, 3, 3, 3, 3, 3, 3, 3, 3, 3, 3, 3, 3, 3, 3, 3, 3, 3, 3, 3, 3, 3, 3, 3, 3, 3, 3, 3, 7, 7, 7, 7, 4, 7, 2, 7, 7, 7, 7, 2, 7, 2, 5, 7, 7, 7, 2, 7, 2, 5, 7, 7, 7, 2, 7, 7, 4, 7, 7, 7, 7, 7, 7, 4, 7, 7, 7, 7, 7, 7, 4, 7, 7, 5, 7, 7, 7, 7, 7, 7, 5, 7, 7, 7, 7, 7, 7, 4, 7, 7, 7, 7, 2, 2, 2, 2, 2, 2, 2, 2, 6, 6, 6, 2, 2, 2, 2, 2, 2, 2, 2, 2, 2, 2, 2, 2, 2, 2, 2, 2, 2, 2, 2, 2, 6, 6, 6, 2, 2, 2, 2, 2, 2, 0, 2, 2, 0, 0, 2, 2, 6, 6, 6, 2, 2, 0, 0, 2, 2, 2, 2, 2, 2, 2, 2, 2, 2, 2, 2, 2, 2, 2, 2, 2, 2, 2, 2, 2])
_uv = me_cylinder.uv_layers.new(name='UVMap')
_uv.uv.foreach_set('vector', [1.0, 0.5, 1.0, 0.8071, 0.9688, 0.8071, 0.9688, 0.5, 0.9688, 0.5, 0.9688, 0.8071, 0.9375, 0.8071, 0.9375, 0.5, 0.9375, 0.5, 0.9375, 0.8071, 0.9062, 0.8071, 0.9062, 0.5, 0.9062, 0.5, 0.9062, 0.8071, 0.875, 0.8071, 0.875, 0.5, 0.875, 0.5, 0.875, 0.8071, 0.8438, 0.8071, 0.8438, 0.5, 0.8438, 0.5, 0.8438, 0.8071, 0.8125, 0.8071, 0.8125, 0.5, 0.8125, 0.5, 0.8125, 0.8071, 0.7812, 0.8071, 0.7812, 0.5, 0.7812, 0.5, 0.7812, 0.8071, 0.75, 0.8071, 0.75, 0.5, 0.75, 0.5, 0.75, 0.8071, 0.7188, 0.8071, 0.7188, 0.5, 0.7188, 0.5, 0.7188, 0.8071, 0.6875, 0.8071, 0.6875, 0.5, 0.6875, 0.5, 0.6875, 0.8071, 0.6562, 0.8071, 0.6562, 0.5, 0.6562, 0.5, 0.6562, 0.8071, 0.625, 0.8071, 0.625, 0.5, 0.625, 0.5, 0.625, 0.8071, 0.5938, 0.8071, 0.5938, 0.5, 0.5938, 0.5, 0.5938, 0.8071, 0.5625, 0.8071, 0.5625, 0.5, 0.5625, 0.5, 0.5625, 0.8071, 0.5312, 0.8071, 0.5312, 0.5, 0.5312, 0.5, 0.5312, 0.8071, 0.5, 0.8071, 0.5, 0.5, 0.5, 0.5, 0.5, 0.8071, 0.4688, 0.8071, 0.4688, 0.5, 0.4688, 0.5, 0.4688, 0.8071, 0.4375, 0.8071, 0.4375, 0.5, 0.4375, 0.5, 0.4375, 0.8071, 0.4062, 0.8071, 0.4062, 0.5, 0.4062, 0.5, 0.4062, 0.8071, 0.375, 0.8071, 0.375, 0.5, 0.375, 0.5, 0.375, 0.8071, 0.3438, 0.8071, 0.3438, 0.5, 0.3438, 0.5, 0.3438, 0.8071, 0.3125, 0.8071, 0.3125, 0.5, 0.3125, 0.5, 0.3125, 0.8071, 0.2812, 0.8071, 0.2812, 0.5, 0.2812, 0.5, 0.2812, 0.8071, 0.25, 0.8071, 0.25, 0.5, 0.25, 0.5, 0.25, 0.8071, 0.2188, 0.8071, 0.2188, 0.5, 0.2188, 0.5, 0.2188, 0.8071, 0.1875, 0.8071, 0.1875, 0.5, 0.1875, 0.5, 0.1875, 0.8071, 0.1562, 0.8071, 0.1562, 0.5, 0.1562, 0.5, 0.1562, 0.8071, 0.125, 0.8071, 0.125, 0.5, 0.125, 0.5, 0.125, 0.8071, 0.09375, 0.8071, 0.09375, 0.5, 0.09375, 0.5, 0.09375, 0.8071, 0.0625, 0.8071, 0.0625, 0.5, 0.6875, 0.9405, 0.7188, 0.9405, 0.7188, 1.0, 0.6875, 1.0, 0.0625, 0.5, 0.0625, 0.8071, 0.03125, 0.8071, 0.03125, 0.5, 0.03125, 0.5, 0.03125, 0.8071, 0.0, 0.8071, 0.0, 0.5, 0.75, 0.49, 0.7968, 0.4854, 0.8418, 0.4717, 0.8833, 0.4496, 0.9197, 0.4197, 0.9496, 0.3833, 0.9717, 0.3418, 0.9854, 0.2968, 0.99, 0.25, 0.9854, 0.2032, 0.9717, 0.1582, 0.9496, 0.1167, 0.9197, 0.08029, 0.8833, 0.05045, 0.8418, 0.02827, 0.7968, 0.01461, 0.75, 0.01, 0.7032, 0.01461, 0.6582, 0.02827, 0.6167, 0.05045, 0.5803, 0.08029, 0.5504, 0.1167, 0.5283, 0.1582, 0.5146, 0.2032, 0.51, 0.25, 0.5146, 0.2968, 0.5283, 0.3418, 0.5504, 0.3833, 0.5803, 0.4197, 0.6167, 0.4496, 0.6582, 0.4717, 0.7032, 0.4854, 0.1875, 1.0, 0.2188, 1.0, 0.2188, 1.0, 0.1875, 1.0, 0.4063, 0.9405, 0.4375, 0.9405, 0.4375, 1.0, 0.4062, 1.0, 0.125, 0.9405, 0.1563, 0.9405, 0.1562, 1.0, 0.125, 1.0, 0.8125, 0.9405, 0.8438, 0.9405, 0.8438, 1.0, 0.8125, 1.0, 0.5312, 0.9405, 0.5625, 0.9405, 0.5625, 1.0, 0.5312, 1.0, 0.25, 0.9405, 0.2812, 0.9405, 0.2812, 1.0, 0.25, 1.0, 0.004863, -0.009385, 0.9958, 0.005379, 0.9934, 0.9975, 0.004863, 0.9951, 0.6562, 0.9405, 0.6875, 0.9405, 0.6875, 1.0, 0.6562, 1.0, 0.375, 0.9405, 0.4063, 0.9405, 0.4062, 1.0, 0.375, 1.0, 0.09375, 0.9405, 0.125, 0.9405, 0.125, 1.0, 0.09375, 1.0, 0.7812, 0.9405, 0.8125, 0.9405, 0.8125, 1.0, 0.7812, 1.0, 0.5, 0.9405, 0.5312, 0.9405, 0.5312, 1.0, 0.5, 1.0, 0.2188, 0.9405, 0.25, 0.9405, 0.25, 1.0, 0.2188, 1.0, 0.01052, 0.0004579, 1.004, 0.002919, 0.9966, 0.9951, -0.001779, 0.9951, 0.625, 0.9405, 0.6562, 0.9405, 0.6562, 1.0, 0.625, 1.0, 0.3438, 0.9405, 0.375, 0.9405, 0.375, 1.0, 0.3438, 1.0, 0.0625, 0.9405, 0.09375, 0.9405, 0.09375, 1.0, 0.0625, 1.0, 0.004383, -0.002003, 0.9953, -0.002003, 0.9978, 0.9926, -0.003, 0.9951, 0.4688, 0.9405, 0.5, 0.9405, 0.5, 1.0, 0.4688, 1.0, 0.1875, 0.9405, 0.2188, 0.9405, 0.2188, 1.0, 0.1875, 1.0, 0.875, 0.9405, 0.9062, 0.9405, 0.9062, 1.0, 0.875, 1.0, 0.5938, 0.9405, 0.625, 0.9405, 0.625, 1.0, 0.5938, 1.0, 0.3125, 0.9405, 0.3438, 0.9405, 0.3438, 1.0, 0.3125, 1.0, 0.03125, 0.9405, 0.0625, 0.9405, 0.0625, 1.0, 0.03125, 1.0, 0.0002012, 0.005379, 0.9936, -0.002003, 0.9912, 0.9951, 0.01004, 0.9877, 0.4375, 0.9405, 0.4688, 0.9405, 0.4688, 1.0, 0.4375, 1.0, 0.1563, 0.9405, 0.1875, 0.9405, 0.1875, 1.0, 0.1562, 1.0, 0.8438, 0.9405, 0.875, 0.9405, 0.875, 1.0, 0.8438, 1.0, 0.5625, 0.9405, 0.5938, 0.9405, 0.5938, 1.0, 0.5625, 1.0, 0.2812, 0.9405, 0.3125, 0.9405, 0.3125, 1.0, 0.2812, 1.0, 0.9688, 0.9405, 1.0, 0.9405, 1.0, 1.0, 0.9688, 1.0, 0.0, 0.9405, 0.03125, 0.9405, 0.03125, 1.0, 0.0, 1.0, 0.4197, 0.08029, 0.4496, 0.1167, 0.4496, 0.1167, 0.4197, 0.08029, 0.8755, 0.05537, 0.834, 0.03319, 0.8291, 0.5327, 0.8706, 0.5549, 0.2188, 1.0, 0.25, 1.0, 0.25, 1.0, 0.2188, 1.0, 0.9119, 0.08522, 0.8755, 0.05537, 0.8706, 0.5549, 0.9069, 0.5848, 0.25, 1.0, 0.2812, 1.0, 0.2812, 1.0, 0.25, 1.0, 0.9417, 0.1216, 0.9119, 0.08522, 0.9069, 0.5848, 0.9368, 0.6211, 0.2812, 1.0, 0.3125, 1.0, 0.3125, 1.0, 0.2812, 1.0, 0.9639, 0.1631, 0.9417, 0.1216, 0.9368, 0.6211, 0.959, 0.6626, 0.3125, 1.0, 0.3438, 1.0, 0.3438, 1.0, 0.3125, 1.0, 0.9775, 0.2081, 0.9639, 0.1631, 0.959, 0.6626, 0.9726, 0.7076, 0.3438, 1.0, 0.375, 1.0, 0.375, 1.0, 0.3438, 1.0, 0.9822, 0.2549, 0.9775, 0.2081, 0.9726, 0.7076, 0.9772, 0.7545, 0.3701, 0.717, 0.4013, 0.717, 0.4062, 1.0, 0.375, 1.0, 0.9775, 0.3017, 0.9822, 0.2549, 0.9772, 0.7545, 0.9726, 0.8013, 0.4062, 1.0, 0.4375, 1.0, 0.4375, 1.0, 0.4062, 1.0, 0.9639, 0.3468, 0.9775, 0.3017, 0.9726, 0.8013, 0.959, 0.8463, 0.4375, 1.0, 0.4688, 1.0, 0.4688, 1.0, 0.4375, 1.0, 0.9417, 0.3883, 0.9639, 0.3468, 0.959, 0.8463, 0.9368, 0.8878, 0.6953, 0.4903, 0.7422, 0.4949, 0.7372, 0.9945, 0.6904, 0.9898, 0.4688, 1.0, 0.5, 1.0, 0.5, 1.0, 0.4688, 1.0, 0.9119, 0.4246, 0.9417, 0.3883, 0.9368, 0.8878, 0.9069, 0.9242, 0.6503, 0.4767, 0.6953, 0.4903, 0.6904, 0.9898, 0.6454, 0.9762, 0.5, 1.0, 0.5312, 1.0, 0.5312, 1.0, 0.5, 1.0, 0.8755, 0.4545, 0.9119, 0.4246, 0.9069, 0.9242, 0.8706, 0.954, 0.6088, 0.4545, 0.6503, 0.4767, 0.6454, 0.9762, 0.6039, 0.954, 0.5312, 1.0, 0.5625, 1.0, 0.5625, 1.0, 0.5312, 1.0, 0.834, 0.4767, 0.8755, 0.4545, 0.8706, 0.954, 0.8291, 0.9762, 0.5725, 0.4246, 0.6088, 0.4545, 0.6039, 0.954, 0.5675, 0.9242, 0.5625, 1.0, 0.5938, 1.0, 0.5938, 1.0, 0.5625, 1.0, 0.789, 0.4903, 0.834, 0.4767, 0.8291, 0.9762, 0.7841, 0.9898, 0.5426, 0.3883, 0.5725, 0.4246, 0.5675, 0.9242, 0.5377, 0.8878, 0.5888, 0.717, 0.5938, 1.0, 0.5938, 1.0, 0.5938, 1.0, 0.5576, 0.658, 0.5888, 0.658, 0.5938, 1.0, 0.5625, 1.0, 0.9638, 0.658, 0.9951, 0.658, 1.0, 1.0, 0.9688, 1.0, 0.1201, 0.658, 0.1513, 0.658, 0.1562, 1.0, 0.125, 1.0, 0.5263, 0.658, 0.5576, 0.658, 0.5625, 1.0, 0.5312, 1.0, 0.9326, 0.658, 0.9638, 0.658, 0.9688, 1.0, 0.9375, 1.0, 0.08883, 0.658, 0.1201, 0.658, 0.125, 1.0, 0.09375, 1.0, 0.4951, 0.658, 0.5263, 0.658, 0.5312, 1.0, 0.5, 1.0, 0.9013, 0.658, 0.9326, 0.658, 0.9375, 1.0, 0.9062, 1.0, 0.05758, 0.658, 0.08883, 0.658, 0.09375, 1.0, 0.0625, 1.0, 0.4638, 0.658, 0.4951, 0.658, 0.5, 1.0, 0.4688, 1.0, 0.8701, 0.658, 0.9013, 0.658, 0.9062, 1.0, 0.875, 1.0, 0.02633, 0.658, 0.05758, 0.658, 0.0625, 1.0, 0.03125, 1.0, 0.4326, 0.658, 0.4638, 0.658, 0.4688, 1.0, 0.4375, 1.0, 0.8388, 0.658, 0.8701, 0.658, 0.875, 1.0, 0.8438, 1.0, -0.004922, 0.658, 0.02633, 0.658, 0.03125, 1.0, 0.0, 1.0, 0.4062, 1.0, 0.4326, 0.658, 0.4375, 1.0, 0.4062, 1.0, 0.8076, 0.658, 0.8388, 0.658, 0.8438, 1.0, 0.8125, 1.0, 0.375, 1.0, 0.4062, 1.0, 0.4062, 1.0, 0.375, 1.0, 0.7763, 0.658, 0.8076, 0.658, 0.8125, 1.0, 0.7812, 1.0, 0.3388, 0.658, 0.375, 1.0, 0.375, 1.0, 0.3438, 1.0, 0.7451, 0.658, 0.7763, 0.658, 0.7812, 1.0, 0.75, 1.0, 0.3076, 0.658, 0.3388, 0.658, 0.3438, 1.0, 0.3125, 1.0, 0.7138, 0.658, 0.7451, 0.658, 0.75, 1.0, 0.7188, 1.0, 0.2763, 0.658, 0.3076, 0.658, 0.3125, 1.0, 0.2812, 1.0, 0.6826, 0.658, 0.7138, 0.658, 0.7188, 1.0, 0.6875, 1.0, 0.2451, 0.658, 0.2763, 0.658, 0.2812, 1.0, 0.25, 1.0, 0.6513, 0.658, 0.6826, 0.658, 0.6875, 1.0, 0.6562, 1.0, 0.2138, 0.658, 0.2451, 0.658, 0.25, 1.0, 0.2188, 1.0, 0.6201, 0.658, 0.6513, 0.658, 0.6562, 1.0, 0.625, 1.0, 0.1826, 0.658, 0.2138, 0.658, 0.2188, 1.0, 0.1875, 1.0, 0.5888, 0.658, 0.6201, 0.658, 0.625, 1.0, 0.5938, 1.0, 0.1513, 0.658, 0.1826, 0.658, 0.1875, 1.0, 0.1562, 1.0, 0.834, 0.03319, 0.789, 0.01953, 0.7841, 0.5191, 0.8291, 0.5327, 0.1513, 0.717, 0.1562, 1.0, 0.1562, 1.0, 0.1562, 1.0, 0.0, 1.0, -0.004922, 0.717, 0.0, 1.0, 0.0, 1.0, 0.789, 0.01953, 0.7422, 0.01492, 0.7372, 0.5145, 0.7841, 0.5191, 0.125, 1.0, 0.1562, 1.0, 0.1562, 1.0, 0.125, 1.0, 0.9375, 1.0, 0.9688, 1.0, 0.9688, 1.0, 0.9375, 1.0, 0.7422, 0.01492, 0.6953, 0.01953, 0.6904, 0.5191, 0.7372, 0.5145, 0.09375, 1.0, 0.125, 1.0, 0.125, 1.0, 0.09375, 1.0, 0.9062, 1.0, 0.9375, 1.0, 0.9375, 1.0, 0.9062, 1.0, 0.6953, 0.01953, 0.6503, 0.03319, 0.6454, 0.5327, 0.6904, 0.5191, 0.0625, 1.0, 0.09375, 1.0, 0.09375, 1.0, 0.0625, 1.0, 0.875, 1.0, 0.9062, 1.0, 0.9062, 1.0, 0.875, 1.0, 0.6503, 0.03319, 0.6088, 0.05537, 0.6039, 0.5549, 0.6454, 0.5327, 0.03125, 1.0, 0.0625, 1.0, 0.0625, 1.0, 0.03125, 1.0, 0.8438, 1.0, 0.875, 1.0, 0.875, 1.0, 0.8438, 1.0, 0.6088, 0.05537, 0.5725, 0.08522, 0.5675, 0.5848, 0.6039, 0.5549, 0.0, 1.0, 0.03125, 1.0, 0.03125, 1.0, 0.0, 1.0, 0.8125, 1.0, 0.8438, 1.0, 0.8438, 1.0, 0.8125, 1.0, 0.5725, 0.08522, 0.5426, 0.1216, 0.5377, 0.6211, 0.5675, 0.5848, 0.7812, 1.0, 0.8125, 1.0, 0.8125, 1.0, 0.7812, 1.0, 0.5426, 0.1216, 0.5204, 0.1631, 0.5155, 0.6626, 0.5377, 0.6211, 0.75, 1.0, 0.7812, 1.0, 0.7812, 1.0, 0.75, 1.0, 0.5204, 0.1631, 0.5068, 0.2081, 0.5018, 0.7076, 0.5155, 0.6626, 0.7188, 1.0, 0.75, 1.0, 0.75, 1.0, 0.7188, 1.0, 0.5068, 0.2081, 0.5022, 0.2549, 0.4972, 0.7545, 0.5018, 0.7076, 0.6875, 1.0, 0.7188, 1.0, 0.7188, 1.0, 0.6875, 1.0, 0.5022, 0.2549, 0.5068, 0.3017, 0.5018, 0.8013, 0.4972, 0.7545, 0.6562, 1.0, 0.6875, 1.0, 0.6875, 1.0, 0.6562, 1.0, 0.5068, 0.3017, 0.5204, 0.3468, 0.5155, 0.8463, 0.5018, 0.8013, 0.625, 1.0, 0.6562, 1.0, 0.6562, 1.0, 0.625, 1.0, 0.5204, 0.3468, 0.5426, 0.3883, 0.5377, 0.8878, 0.5155, 0.8463, 0.7422, 0.4949, 0.789, 0.4903, 0.7841, 0.9898, 0.7372, 0.9945, 0.05045, 0.1167, 0.08029, 0.08029, 0.08029, 0.08029, 0.05045, 0.1167, 0.02827, 0.3418, 0.01461, 0.2968, 0.01461, 0.2968, 0.02827, 0.3418, 0.3833, 0.05045, 0.4197, 0.08029, 0.4197, 0.08029, 0.3833, 0.05045, 0.05045, 0.3833, 0.02827, 0.3418, 0.02827, 0.3418, 0.05045, 0.3833, 0.3418, 0.02827, 0.3833, 0.05045, 0.3833, 0.05045, 0.3418, 0.02827, 0.2968, 0.4854, 0.25, 0.49, 0.25, 0.49, 0.2968, 0.4854, 0.08029, 0.4197, 0.05045, 0.3833, 0.05045, 0.3833, 0.08029, 0.4197, 0.2968, 0.01461, 0.3418, 0.02827, 0.3418, 0.02827, 0.2968, 0.01461, 0.3418, 0.4717, 0.2968, 0.4854, 0.2968, 0.4854, 0.3418, 0.4717, 0.1167, 0.4496, 0.08029, 0.4197, 0.08029, 0.4197, 0.1167, 0.4496, 0.25, 0.01, 0.2968, 0.01461, 0.2968, 0.01461, 0.25, 0.01, 0.3833, 0.4496, 0.3418, 0.4717, 0.3418, 0.4717, 0.3833, 0.4496, 0.1582, 0.4717, 0.1167, 0.4496, 0.1167, 0.4496, 0.1582, 0.4717, 0.2032, 0.01461, 0.25, 0.01, 0.25, 0.01, 0.2032, 0.01461, 0.4197, 0.4197, 0.3833, 0.4496, 0.3833, 0.4496, 0.4197, 0.4197, 0.2032, 0.4854, 0.1582, 0.4717, 0.1582, 0.4717, 0.2032, 0.4854, 0.1582, 0.02827, 0.2032, 0.01461, 0.2032, 0.01461, 0.1582, 0.02827, 0.4496, 0.3833, 0.4197, 0.4197, 0.4197, 0.4197, 0.4496, 0.3833, 0.25, 0.49, 0.2032, 0.4854, 0.2032, 0.4854, 0.25, 0.49, 0.1167, 0.05045, 0.1582, 0.02827, 0.1582, 0.02827, 0.1167, 0.05045, 0.4717, 0.3418, 0.4496, 0.3833, 0.4496, 0.3833, 0.4717, 0.3418, 0.08029, 0.08029, 0.1167, 0.05045, 0.1167, 0.05045, 0.08029, 0.08029, 0.4854, 0.2968, 0.49, 0.25, 0.49, 0.25, 0.4854, 0.2968, 0.05045, 0.1167, 0.08029, 0.08029, 0.08029, 0.08029, 0.05045, 0.1167, 0.49, 0.25, 0.4854, 0.2968, 0.4854, 0.2968, 0.49, 0.25, 0.02827, 0.1582, 0.05045, 0.1167, 0.05045, 0.1167, 0.02827, 0.1582, 0.4717, 0.3418, 0.4854, 0.2968, 0.4854, 0.2968, 0.4717, 0.3418, 0.01461, 0.2032, 0.02827, 0.1582, 0.02827, 0.1582, 0.01461, 0.2032, 0.4717, 0.1582, 0.4854, 0.2032, 0.4854, 0.2032, 0.4717, 0.1582, 0.01, 0.25, 0.01461, 0.2032, 0.01461, 0.2032, 0.01, 0.25, 0.4496, 0.1167, 0.4717, 0.1582, 0.4717, 0.1582, 0.4496, 0.1167, 0.01461, 0.2968, 0.01, 0.25, 0.01, 0.25, 0.01461, 0.2968, 0.01, 0.25, 0.01461, 0.2032, 0.01461, 0.2032, 0.01, 0.25, 0.49, 0.25, 0.4854, 0.2968, 0.4854, 0.2968, 0.49, 0.25, 0.02827, 0.1582, 0.05045, 0.1167, 0.05045, 0.1167, 0.02827, 0.1582, 0.4854, 0.2032, 0.49, 0.25, 0.49, 0.25, 0.4854, 0.2032, 0.01461, 0.2032, 0.02827, 0.1582, 0.02827, 0.1582, 0.01461, 0.2032, 0.4717, 0.1582, 0.4854, 0.2032, 0.4854, 0.2032, 0.4717, 0.1582, 0.01, 0.25, 0.01461, 0.2032, 0.01461, 0.2032, 0.01, 0.25, 0.4496, 0.1167, 0.4717, 0.1582, 0.4717, 0.1582, 0.4496, 0.1167, 0.01461, 0.2968, 0.01, 0.25, 0.01, 0.25, 0.01461, 0.2968, 0.4197, 0.08029, 0.4496, 0.1167, 0.4496, 0.1167, 0.4197, 0.08029, 0.02827, 0.3418, 0.01461, 0.2968, 0.01461, 0.2968, 0.02827, 0.3418, 0.3833, 0.05045, 0.4197, 0.08029, 0.4197, 0.08029, 0.3833, 0.05045, 0.05045, 0.3833, 0.02827, 0.3418, 0.02827, 0.3418, 0.05045, 0.3833, 0.3418, 0.02827, 0.3833, 0.05045, 0.3833, 0.05045, 0.3418, 0.02827, 0.2968, 0.4854, 0.25, 0.49, 0.25, 0.49, 0.2968, 0.4854, 0.08029, 0.4197, 0.05045, 0.3833, 0.05045, 0.3833, 0.08029, 0.4197, 0.2968, 0.01461, 0.3418, 0.02827, 0.3418, 0.02827, 0.2968, 0.01461, 0.3418, 0.4717, 0.2968, 0.4854, 0.2968, 0.4854, 0.3418, 0.4717, 0.1167, 0.4496, 0.08029, 0.4197, 0.08029, 0.4197, 0.1167, 0.4496, 0.25, 0.01, 0.2968, 0.01461, 0.2968, 0.01461, 0.25, 0.01, 0.3833, 0.4496, 0.3418, 0.4717, 0.3418, 0.4717, 0.3833, 0.4496, 0.1582, 0.4717, 0.1167, 0.4496, 0.1167, 0.4496, 0.1582, 0.4717, 0.2032, 0.01461, 0.25, 0.01, 0.25, 0.01, 0.2032, 0.01461, 0.4197, 0.4197, 0.3833, 0.4496, 0.3833, 0.4496, 0.4197, 0.4197, 0.2032, 0.4854, 0.1582, 0.4717, 0.1582, 0.4717, 0.2032, 0.4854, 0.1582, 0.02827, 0.2032, 0.01461, 0.2032, 0.01461, 0.1582, 0.02827, 0.4496, 0.3833, 0.4197, 0.4197, 0.4197, 0.4197, 0.4496, 0.3833, 0.25, 0.49, 0.2032, 0.4854, 0.2032, 0.4854, 0.25, 0.49, 0.1167, 0.05045, 0.1582, 0.02827, 0.1582, 0.02827, 0.1167, 0.05045, 0.4717, 0.3418, 0.4496, 0.3833, 0.4496, 0.3833, 0.4717, 0.3418, 0.08029, 0.08029, 0.1167, 0.05045, 0.1167, 0.05045, 0.08029, 0.08029, 0.4854, 0.2968, 0.4717, 0.3418, 0.4717, 0.3418, 0.4854, 0.2968, 0.05045, 0.3833, 0.02827, 0.3418, 0.02827, 0.3418, 0.05045, 0.3833, 0.4496, 0.1167, 0.4717, 0.1582, 0.4717, 0.1582, 0.4496, 0.1167, 0.01461, 0.2968, 0.01, 0.25, 0.01, 0.25, 0.01461, 0.2968, 0.4197, 0.08029, 0.4496, 0.1167, 0.4496, 0.1167, 0.4197, 0.08029, 0.02827, 0.3418, 0.01461, 0.2968, 0.01461, 0.2968, 0.02827, 0.3418, 0.3833, 0.05045, 0.4197, 0.08029, 0.4197, 0.08029, 0.3833, 0.05045, 0.05045, 0.3833, 0.02827, 0.3418, 0.02827, 0.3418, 0.05045, 0.3833, 0.3418, 0.02827, 0.3833, 0.05045, 0.3833, 0.05045, 0.3418, 0.02827, 0.2968, 0.4854, 0.25, 0.49, 0.25, 0.49, 0.2968, 0.4854, 0.08029, 0.4197, 0.05045, 0.3833, 0.05045, 0.3833, 0.08029, 0.4197, 0.2968, 0.01461, 0.3418, 0.02827, 0.3418, 0.02827, 0.2968, 0.01461, 0.3418, 0.4717, 0.2968, 0.4854, 0.2968, 0.4854, 0.3418, 0.4717, 0.1167, 0.4496, 0.08029, 0.4197, 0.08029, 0.4197, 0.1167, 0.4496, 0.25, 0.01, 0.2968, 0.01461, 0.2968, 0.01461, 0.25, 0.01, 0.3833, 0.4496, 0.3418, 0.4717, 0.3418, 0.4717, 0.3833, 0.4496, 0.1582, 0.4717, 0.1167, 0.4496, 0.1167, 0.4496, 0.1582, 0.4717, 0.2032, 0.01461, 0.25, 0.01, 0.25, 0.01, 0.2032, 0.01461, 0.4197, 0.4197, 0.3833, 0.4496, 0.3833, 0.4496, 0.4197, 0.4197, 0.2032, 0.4854, 0.1582, 0.4717, 0.1582, 0.4717, 0.2032, 0.4854, 0.1582, 0.02827, 0.2032, 0.01461, 0.2032, 0.01461, 0.1582, 0.02827, 0.4496, 0.3833, 0.4197, 0.4197, 0.4197, 0.4197, 0.4496, 0.3833, 0.25, 0.49, 0.2032, 0.4854, 0.2032, 0.4854, 0.25, 0.49, 0.1167, 0.05045, 0.1582, 0.02827, 0.1582, 0.02827, 0.1167, 0.05045, 0.4717, 0.3418, 0.4496, 0.3833, 0.4496, 0.3833, 0.4717, 0.3418, 0.08029, 0.08029, 0.1167, 0.05045, 0.1167, 0.05045, 0.08029, 0.08029, 0.4854, 0.2968, 0.4717, 0.3418, 0.4717, 0.3418, 0.4854, 0.2968, 0.05045, 0.1167, 0.08029, 0.08029, 0.08029, 0.08029, 0.05045, 0.1167, 0.49, 0.25, 0.4854, 0.2968, 0.4854, 0.2968, 0.49, 0.25, 0.02827, 0.1582, 0.05045, 0.1167, 0.05045, 0.1167, 0.02827, 0.1582, 0.4854, 0.2032, 0.49, 0.25, 0.49, 0.25, 0.4854, 0.2032, 0.01461, 0.2032, 0.02827, 0.1582, 0.02827, 0.1582, 0.01461, 0.2032, 0.4717, 0.1582, 0.4854, 0.2032, 0.4854, 0.2032, 0.4717, 0.1582, 0.4717, 0.1582, 0.4854, 0.2032, 0.4854, 0.2032, 0.4717, 0.1582, 0.01461, 0.2032, 0.02827, 0.1582, 0.02827, 0.1582, 0.01461, 0.2032, 0.4854, 0.2032, 0.49, 0.25, 0.49, 0.25, 0.4854, 0.2032, 0.02827, 0.1582, 0.05045, 0.1167, 0.05045, 0.1167, 0.02827, 0.1582, 0.49, 0.25, 0.4854, 0.2968, 0.4854, 0.2968, 0.49, 0.25, 0.05045, 0.1167, 0.08029, 0.08029, 0.08029, 0.08029, 0.05045, 0.1167, 0.4854, 0.2968, 0.4717, 0.3418, 0.4717, 0.3418, 0.4854, 0.2968, 0.08029, 0.08029, 0.1167, 0.05045, 0.1167, 0.05045, 0.08029, 0.08029, 0.4717, 0.3418, 0.4496, 0.3833, 0.4496, 0.3833, 0.4717, 0.3418, 0.1167, 0.05045, 0.1582, 0.02827, 0.1582, 0.02827, 0.1167, 0.05045, 0.25, 0.49, 0.2032, 0.4854, 0.2032, 0.4854, 0.25, 0.49, 0.4496, 0.3833, 0.4197, 0.4197, 0.4197, 0.4197, 0.4496, 0.3833, 0.1582, 0.02827, 0.2032, 0.01461, 0.2032, 0.01461, 0.1582, 0.02827, 0.2032, 0.4854, 0.1582, 0.4717, 0.1582, 0.4717, 0.2032, 0.4854, 0.4197, 0.4197, 0.3833, 0.4496, 0.3833, 0.4496, 0.4197, 0.4197, 0.2032, 0.01461, 0.25, 0.01, 0.25, 0.01, 0.2032, 0.01461, 0.1582, 0.4717, 0.1167, 0.4496, 0.1167, 0.4496, 0.1582, 0.4717, 0.3833, 0.4496, 0.3418, 0.4717, 0.3418, 0.4717, 0.3833, 0.4496, 0.25, 0.01, 0.2968, 0.01461, 0.2968, 0.01461, 0.25, 0.01, 0.1167, 0.4496, 0.08029, 0.4197, 0.08029, 0.4197, 0.1167, 0.4496, 0.3418, 0.4717, 0.2968, 0.4854, 0.2968, 0.4854, 0.3418, 0.4717, 0.2968, 0.01461, 0.3418, 0.02827, 0.3418, 0.02827, 0.2968, 0.01461, 0.08029, 0.4197, 0.05045, 0.3833, 0.05045, 0.3833, 0.08029, 0.4197, 0.2968, 0.4854, 0.25, 0.49, 0.25, 0.49, 0.2968, 0.4854, 0.3418, 0.02827, 0.3833, 0.05045, 0.3833, 0.05045, 0.3418, 0.02827, 0.05045, 0.3833, 0.02827, 0.3418, 0.02827, 0.3418, 0.05045, 0.3833, 0.3833, 0.05045, 0.4197, 0.08029, 0.4197, 0.08029, 0.3833, 0.05045, 0.02827, 0.3418, 0.01461, 0.2968, 0.01461, 0.2968, 0.02827, 0.3418, 0.4197, 0.08029, 0.4496, 0.1167, 0.4496, 0.1167, 0.4197, 0.08029, 0.01461, 0.2968, 0.01, 0.25, 0.01, 0.25, 0.01461, 0.2968, 0.4496, 0.1167, 0.4717, 0.1582, 0.4717, 0.1582, 0.4496, 0.1167, 0.01, 0.25, 0.01461, 0.2032, 0.01461, 0.2032, 0.01, 0.25, 0.08029, 0.08029, 0.1167, 0.05045, 0.1167, 0.05045, 0.08029, 0.08029, 0.3418, 0.02827, 0.3833, 0.05045, 0.3833, 0.05045, 0.3418, 0.02827, 0.2968, 0.4854, 0.25, 0.49, 0.25, 0.49, 0.2968, 0.4854, 0.08029, 0.4197, 0.05045, 0.3833, 0.05045, 0.3833, 0.08029, 0.4197, 0.2968, 0.01461, 0.3418, 0.02827, 0.3418, 0.02827, 0.2968, 0.01461, 0.3418, 0.4717, 0.2968, 0.4854, 0.2968, 0.4854, 0.3418, 0.4717, 0.1167, 0.4496, 0.08029, 0.4197, 0.08029, 0.4197, 0.1167, 0.4496, 0.25, 0.01, 0.2968, 0.01461, 0.2968, 0.01461, 0.25, 0.01, 0.3833, 0.4496, 0.3418, 0.4717, 0.3418, 0.4717, 0.3833, 0.4496, 0.1582, 0.4717, 0.1167, 0.4496, 0.1167, 0.4496, 0.1582, 0.4717, 0.2032, 0.01461, 0.25, 0.01, 0.25, 0.01, 0.2032, 0.01461, 0.4197, 0.4197, 0.3833, 0.4496, 0.3833, 0.4496, 0.4197, 0.4197, 0.2032, 0.4854, 0.1582, 0.4717, 0.1582, 0.4717, 0.2032, 0.4854, 0.1582, 0.02827, 0.2032, 0.01461, 0.2032, 0.01461, 0.1582, 0.02827, 0.4496, 0.3833, 0.4197, 0.4197, 0.4197, 0.4197, 0.4496, 0.3833, 0.25, 0.49, 0.2032, 0.4854, 0.2032, 0.4854, 0.25, 0.49, 0.1167, 0.05045, 0.1582, 0.02827, 0.1582, 0.02827, 0.1167, 0.05045, 0.4717, 0.3418, 0.4496, 0.3833, 0.4496, 0.3833, 0.4717, 0.3418, 0.08029, 0.08029, 0.1167, 0.05045, 0.1167, 0.05045, 0.08029, 0.08029, 0.4854, 0.2968, 0.4717, 0.3418, 0.4717, 0.3418, 0.4854, 0.2968, 0.05045, 0.1167, 0.08029, 0.08029, 0.08029, 0.08029, 0.05045, 0.1167, 0.49, 0.25, 0.4854, 0.2968, 0.4854, 0.2968, 0.49, 0.25, 0.02827, 0.1582, 0.05045, 0.1167, 0.05045, 0.1167, 0.02827, 0.1582, 0.4854, 0.2032, 0.49, 0.25, 0.49, 0.25, 0.4854, 0.2032, 0.01461, 0.2032, 0.02827, 0.1582, 0.02827, 0.1582, 0.01461, 0.2032, 0.4717, 0.1582, 0.4854, 0.2032, 0.4854, 0.2032, 0.4717, 0.1582, 0.01, 0.25, 0.01461, 0.2032, 0.01461, 0.2032, 0.01, 0.25, 0.4496, 0.1167, 0.4717, 0.1582, 0.4717, 0.1582, 0.4496, 0.1167, 0.01461, 0.2968, 0.01, 0.25, 0.01, 0.25, 0.01461, 0.2968, 0.4197, 0.08029, 0.4496, 0.1167, 0.4496, 0.1167, 0.4197, 0.08029, 0.02827, 0.3418, 0.01461, 0.2968, 0.01461, 0.2968, 0.02827, 0.3418, 0.3833, 0.05045, 0.4197, 0.08029, 0.4197, 0.08029, 0.3833, 0.05045, 0.4854, 0.2968, 0.4717, 0.3418, 0.4717, 0.3418, 0.4854, 0.2968, 0.05045, 0.1167, 0.08029, 0.08029, 0.08029, 0.08029, 0.05045, 0.1167, 0.49, 0.25, 0.4854, 0.2968, 0.4854, 0.2968, 0.49, 0.25, 0.02827, 0.1582, 0.05045, 0.1167, 0.05045, 0.1167, 0.02827, 0.1582, 0.4854, 0.2032, 0.49, 0.25, 0.49, 0.25, 0.4854, 0.2032, 0.01461, 0.2032, 0.02827, 0.1582, 0.02827, 0.1582, 0.01461, 0.2032, 0.4717, 0.1582, 0.4854, 0.2032, 0.4854, 0.2032, 0.4717, 0.1582, 0.01, 0.25, 0.01461, 0.2032, 0.01461, 0.2032, 0.01, 0.25, 0.4496, 0.1167, 0.4717, 0.1582, 0.4717, 0.1582, 0.4496, 0.1167, 0.01461, 0.2968, 0.01, 0.25, 0.01, 0.25, 0.01461, 0.2968, 0.4197, 0.08029, 0.4496, 0.1167, 0.4496, 0.1167, 0.4197, 0.08029, 0.02827, 0.3418, 0.01461, 0.2968, 0.01461, 0.2968, 0.02827, 0.3418, 0.3833, 0.05045, 0.4197, 0.08029, 0.4197, 0.08029, 0.3833, 0.05045, 0.05045, 0.3833, 0.02827, 0.3418, 0.02827, 0.3418, 0.05045, 0.3833, 0.3418, 0.02827, 0.3833, 0.05045, 0.3833, 0.05045, 0.3418, 0.02827, 0.2968, 0.4854, 0.25, 0.49, 0.25, 0.49, 0.2968, 0.4854, 0.08029, 0.4197, 0.05045, 0.3833, 0.05045, 0.3833, 0.08029, 0.4197, 0.2968, 0.01461, 0.3418, 0.02827, 0.3418, 0.02827, 0.2968, 0.01461, 0.3418, 0.4717, 0.2968, 0.4854, 0.2968, 0.4854, 0.3418, 0.4717, 0.1167, 0.4496, 0.08029, 0.4197, 0.08029, 0.4197, 0.1167, 0.4496, 0.25, 0.01, 0.2968, 0.01461, 0.2968, 0.01461, 0.25, 0.01, 0.3833, 0.4496, 0.3418, 0.4717, 0.3418, 0.4717, 0.3833, 0.4496, 0.1582, 0.4717, 0.1167, 0.4496, 0.1167, 0.4496, 0.1582, 0.4717, 0.2032, 0.01461, 0.25, 0.01, 0.25, 0.01, 0.2032, 0.01461, 0.4197, 0.4197, 0.3833, 0.4496, 0.3833, 0.4496, 0.4197, 0.4197, 0.2032, 0.4854, 0.1582, 0.4717, 0.1582, 0.4717, 0.2032, 0.4854, 0.1582, 0.02827, 0.2032, 0.01461, 0.2032, 0.01461, 0.1582, 0.02827, 0.4496, 0.3833, 0.4197, 0.4197, 0.4197, 0.4197, 0.4496, 0.3833, 0.25, 0.49, 0.2032, 0.4854, 0.2032, 0.4854, 0.25, 0.49, 0.1167, 0.05045, 0.1582, 0.02827, 0.1582, 0.02827, 0.1167, 0.05045, 0.4717, 0.3418, 0.4496, 0.3833, 0.4496, 0.3833, 0.4717, 0.3418, 0.4854, 0.2032, 0.49, 0.25, 0.49, 0.25, 0.4854, 0.2032, 0.02827, 0.1582, 0.05045, 0.1167, 0.05045, 0.1167, 0.02827, 0.1582, 0.49, 0.25, 0.4854, 0.2968, 0.4854, 0.2968, 0.49, 0.25, 0.05045, 0.1167, 0.08029, 0.08029, 0.08029, 0.08029, 0.05045, 0.1167, 0.4854, 0.2968, 0.4717, 0.3418, 0.4717, 0.3418, 0.4854, 0.2968, 0.08029, 0.08029, 0.1167, 0.05045, 0.1167, 0.05045, 0.08029, 0.08029, 0.4717, 0.3418, 0.4496, 0.3833, 0.4496, 0.3833, 0.4717, 0.3418, 0.1167, 0.05045, 0.1582, 0.02827, 0.1582, 0.02827, 0.1167, 0.05045, 0.25, 0.49, 0.2032, 0.4854, 0.2032, 0.4854, 0.25, 0.49, 0.4496, 0.3833, 0.4197, 0.4197, 0.4197, 0.4197, 0.4496, 0.3833, 0.1582, 0.02827, 0.2032, 0.01461, 0.2032, 0.01461, 0.1582, 0.02827, 0.2032, 0.4854, 0.1582, 0.4717, 0.1582, 0.4717, 0.2032, 0.4854, 0.4197, 0.4197, 0.3833, 0.4496, 0.3833, 0.4496, 0.4197, 0.4197, 0.2032, 0.01461, 0.25, 0.01, 0.25, 0.01, 0.2032, 0.01461, 0.1582, 0.4717, 0.1167, 0.4496, 0.1167, 0.4496, 0.1582, 0.4717, 0.3833, 0.4496, 0.3418, 0.4717, 0.3418, 0.4717, 0.3833, 0.4496, 0.25, 0.01, 0.2968, 0.01461, 0.2968, 0.01461, 0.25, 0.01, 0.1167, 0.4496, 0.08029, 0.4197, 0.08029, 0.4197, 0.1167, 0.4496, 0.3418, 0.4717, 0.2968, 0.4854, 0.2968, 0.4854, 0.3418, 0.4717, 0.2968, 0.01461, 0.3418, 0.02827, 0.3418, 0.02827, 0.2968, 0.01461, 0.08029, 0.4197, 0.05045, 0.3833, 0.05045, 0.3833, 0.08029, 0.4197, 0.2968, 0.4854, 0.25, 0.49, 0.25, 0.49, 0.2968, 0.4854, 0.3418, 0.02827, 0.3833, 0.05045, 0.3833, 0.05045, 0.3418, 0.02827, 0.05045, 0.3833, 0.02827, 0.3418, 0.02827, 0.3418, 0.05045, 0.3833, 0.3833, 0.05045, 0.4197, 0.08029, 0.4197, 0.08029, 0.3833, 0.05045, 0.02827, 0.3418, 0.01461, 0.2968, 0.01461, 0.2968, 0.02827, 0.3418, 0.4197, 0.08029, 0.4496, 0.1167, 0.4496, 0.1167, 0.4197, 0.08029, 0.01461, 0.2968, 0.01, 0.25, 0.01, 0.25, 0.01461, 0.2968, 0.4496, 0.1167, 0.4717, 0.1582, 0.4717, 0.1582, 0.4496, 0.1167, 0.01, 0.25, 0.01461, 0.2032, 0.01461, 0.2032, 0.01, 0.25, 0.4717, 0.1582, 0.4854, 0.2032, 0.4854, 0.2032, 0.4717, 0.1582, 0.01461, 0.2032, 0.02827, 0.1582, 0.02827, 0.1582, 0.01461, 0.2032, 0.01461, 0.2032, 0.02827, 0.1582, 0.02827, 0.1582, 0.01461, 0.2032, 0.3418, 0.4717, 0.2968, 0.4854, 0.2968, 0.4854, 0.3418, 0.4717, 0.4717, 0.1582, 0.4854, 0.2032, 0.4854, 0.2032, 0.4717, 0.1582, 0.01, 0.25, 0.01461, 0.2032, 0.01461, 0.2032, 0.01, 0.25, 0.4496, 0.1167, 0.4717, 0.1582, 0.4717, 0.1582, 0.4496, 0.1167, 0.01461, 0.2968, 0.01, 0.25, 0.01, 0.25, 0.01461, 0.2968, 0.4197, 0.08029, 0.4496, 0.1167, 0.4496, 0.1167, 0.4197, 0.08029, 0.02827, 0.3418, 0.01461, 0.2968, 0.01461, 0.2968, 0.02827, 0.3418, 0.3833, 0.05045, 0.4197, 0.08029, 0.4197, 0.08029, 0.3833, 0.05045, 0.05045, 0.3833, 0.02827, 0.3418, 0.02827, 0.3418, 0.05045, 0.3833, 0.3418, 0.02827, 0.3833, 0.05045, 0.3833, 0.05045, 0.3418, 0.02827, 0.2968, 0.4854, 0.25, 0.49, 0.25, 0.49, 0.2968, 0.4854, 0.08029, 0.4197, 0.05045, 0.3833, 0.05045, 0.3833, 0.08029, 0.4197, 0.2968, 0.01461, 0.3418, 0.02827, 0.3418, 0.02827, 0.2968, 0.01461, 0.3418, 0.4717, 0.2968, 0.4854, 0.2968, 0.4854, 0.3418, 0.4717, 0.1167, 0.4496, 0.08029, 0.4197, 0.08029, 0.4197, 0.1167, 0.4496, 0.25, 0.01, 0.2968, 0.01461, 0.2968, 0.01461, 0.25, 0.01, 0.3833, 0.4496, 0.3418, 0.4717, 0.3418, 0.4717, 0.3833, 0.4496, 0.1582, 0.4717, 0.1167, 0.4496, 0.1167, 0.4496, 0.1582, 0.4717, 0.2032, 0.01461, 0.25, 0.01, 0.25, 0.01, 0.2032, 0.01461, 0.4197, 0.4197, 0.3833, 0.4496, 0.3833, 0.4496, 0.4197, 0.4197, 0.2032, 0.4854, 0.1582, 0.4717, 0.1582, 0.4717, 0.2032, 0.4854, 0.1582, 0.02827, 0.2032, 0.01461, 0.2032, 0.01461, 0.1582, 0.02827, 0.4496, 0.3833, 0.4197, 0.4197, 0.4197, 0.4197, 0.4496, 0.3833, 0.25, 0.49, 0.2032, 0.4854, 0.2032, 0.4854, 0.25, 0.49, 0.1167, 0.05045, 0.1582, 0.02827, 0.1582, 0.02827, 0.1167, 0.05045, 0.4717, 0.3418, 0.4496, 0.3833, 0.4496, 0.3833, 0.4717, 0.3418, 0.08029, 0.08029, 0.1167, 0.05045, 0.1167, 0.05045, 0.08029, 0.08029, 0.4854, 0.2968, 0.4717, 0.3418, 0.4717, 0.3418, 0.4854, 0.2968, 0.05045, 0.1167, 0.08029, 0.08029, 0.08029, 0.08029, 0.05045, 0.1167, 0.49, 0.25, 0.4854, 0.2968, 0.4854, 0.2968, 0.49, 0.25, 0.02827, 0.1582, 0.05045, 0.1167, 0.05045, 0.1167, 0.02827, 0.1582, 0.4854, 0.2032, 0.49, 0.25, 0.49, 0.25, 0.4854, 0.2032, 0.2968, 0.4854, 0.25, 0.49, 0.2032, 0.4854, 0.1582, 0.4717, 0.1167, 0.4496, 0.08029, 0.4197, 0.05045, 0.3833, 0.02827, 0.3418, 0.01461, 0.2968, 0.01, 0.25, 0.01461, 0.2032, 0.02827, 0.1582, 0.05045, 0.1167, 0.08029, 0.08029, 0.1167, 0.05045, 0.1582, 0.02827, 0.2032, 0.01461, 0.25, 0.01, 0.2968, 0.01461, 0.3418, 0.02827, 0.3833, 0.05045, 0.4197, 0.08029, 0.4496, 0.1167, 0.4717, 0.1582, 0.4854, 0.2032, 0.49, 0.25, 0.4854, 0.2968, 0.4717, 0.3418, 0.4496, 0.3833, 0.4197, 0.4197, 0.3833, 0.4496, 0.3418, 0.4717, 0.1167, 0.4496, 0.08029, 0.4197, 0.08029, 0.4197, 0.1167, 0.4496, 0.25, 0.01, 0.2968, 0.01461, 0.2968, 0.01461, 0.25, 0.01, 0.3833, 0.4496, 0.3418, 0.4717, 0.3418, 0.4717, 0.3833, 0.4496, 0.1582, 0.4717, 0.1167, 0.4496, 0.1167, 0.4496, 0.1582, 0.4717, 0.2032, 0.01461, 0.25, 0.01, 0.25, 0.01, 0.2032, 0.01461, 0.4197, 0.4197, 0.3833, 0.4496, 0.3833, 0.4496, 0.4197, 0.4197, 0.2032, 0.4854, 0.1582, 0.4717, 0.1582, 0.4717, 0.2032, 0.4854, 0.1582, 0.02827, 0.2032, 0.01461, 0.2032, 0.01461, 0.1582, 0.02827, 0.4496, 0.3833, 0.4197, 0.4197, 0.4197, 0.4197, 0.4496, 0.3833, 0.25, 0.49, 0.2032, 0.4854, 0.2032, 0.4854, 0.25, 0.49, 0.1167, 0.05045, 0.1582, 0.02827, 0.1582, 0.02827, 0.1167, 0.05045, 0.4717, 0.3418, 0.4496, 0.3833, 0.4496, 0.3833, 0.4717, 0.3418, 0.08029, 0.08029, 0.1167, 0.05045, 0.1167, 0.05045, 0.08029, 0.08029, 0.4854, 0.2968, 0.4717, 0.3418, 0.4717, 0.3418, 0.4854, 0.2968, 0.05045, 0.1167, 0.08029, 0.08029, 0.08029, 0.08029, 0.05045, 0.1167, 0.49, 0.25, 0.4854, 0.2968, 0.4854, 0.2968, 0.49, 0.25, 0.02827, 0.1582, 0.05045, 0.1167, 0.05045, 0.1167, 0.02827, 0.1582, 0.4854, 0.2032, 0.49, 0.25, 0.49, 0.25, 0.4854, 0.2032, 0.01461, 0.2032, 0.02827, 0.1582, 0.02827, 0.1582, 0.01461, 0.2032, 0.4717, 0.1582, 0.4854, 0.2032, 0.4854, 0.2032, 0.4717, 0.1582, 0.01, 0.25, 0.01461, 0.2032, 0.01461, 0.2032, 0.01, 0.25, 0.4496, 0.1167, 0.4717, 0.1582, 0.4717, 0.1582, 0.4496, 0.1167, 0.01461, 0.2968, 0.01, 0.25, 0.01, 0.25, 0.01461, 0.2968, 0.4197, 0.08029, 0.4496, 0.1167, 0.4496, 0.1167, 0.4197, 0.08029, 0.02827, 0.3418, 0.01461, 0.2968, 0.01461, 0.2968, 0.02827, 0.3418, 0.3833, 0.05045, 0.4197, 0.08029, 0.4197, 0.08029, 0.3833, 0.05045, 0.05045, 0.3833, 0.02827, 0.3418, 0.02827, 0.3418, 0.05045, 0.3833, 0.3418, 0.02827, 0.3833, 0.05045, 0.3833, 0.05045, 0.3418, 0.02827, 0.2968, 0.4854, 0.25, 0.49, 0.25, 0.49, 0.2968, 0.4854, 0.08029, 0.4197, 0.05045, 0.3833, 0.05045, 0.3833, 0.08029, 0.4197, 0.2968, 0.01461, 0.3418, 0.02827, 0.3418, 0.02827, 0.2968, 0.01461, 0.0, 0.9169, 0.03125, 0.9169, 0.03125, 0.9405, 0.0, 0.9405, 0.9687, 0.9169, 1.0, 0.9169, 1.0, 0.9405, 0.9688, 0.9405, 0.2812, 0.9169, 0.3125, 0.9169, 0.3125, 0.9405, 0.2812, 0.9405, 0.5625, 0.9169, 0.5938, 0.9169, 0.5938, 0.9405, 0.5625, 0.9405, 0.8437, 0.9169, 0.875, 0.9169, 0.875, 0.9405, 0.8438, 0.9405, 0.1563, 0.9169, 0.1875, 0.9169, 0.1875, 0.9405, 0.1563, 0.9405, 0.4375, 0.9169, 0.4687, 0.9169, 0.4687, 0.9169, 0.4375, 0.9169, 0.7188, 0.9169, 0.75, 0.9169, 0.75, 0.9405, 0.7188, 0.9405, 0.03125, 0.9169, 0.0625, 0.9169, 0.0625, 0.9405, 0.03125, 0.9405, 0.3125, 0.9169, 0.3438, 0.9169, 0.3438, 0.9405, 0.3125, 0.9405, 0.5938, 0.9169, 0.625, 0.9169, 0.625, 0.9405, 0.5938, 0.9405, 0.9688, 0.9405, 0.9375, 0.9405, 0.9375, 0.9405, 0.9688, 0.9405, 0.1875, 0.9169, 0.2188, 0.9169, 0.2188, 0.9405, 0.1875, 0.9405, 0.4375, 0.9405, 0.4375, 0.9169, 0.4375, 0.9169, 0.4375, 0.9405, 0.3071, 0.3091, 0.1833, 0.3115, 0.1759, 0.002919, 0.2972, -0.002003, 0.0625, 0.9169, 0.09375, 0.9169, 0.09375, 0.9405, 0.0625, 0.9405, 0.3438, 0.9169, 0.375, 0.9169, 0.375, 0.9405, 0.3438, 0.9405, 0.625, 0.9169, 0.6562, 0.9169, 0.6562, 0.9405, 0.625, 0.9405, 0.9375, 0.9405, 0.9062, 0.9405, 0.9062, 0.9405, 0.9375, 0.9405, 0.2188, 0.9169, 0.25, 0.9169, 0.25, 0.9405, 0.2188, 0.9405, 0.5312, 0.9169, 0.5312, 0.9405, 0.5312, 0.9405, 0.5312, 0.9169, 0.1513, -0.005911, 0.2982, 0.001471, 0.3031, 0.4336, 0.1661, 0.4385, 0.09375, 0.9169, 0.125, 0.9169, 0.125, 0.9405, 0.09375, 0.9405, 0.375, 0.9169, 0.4063, 0.9169, 0.4063, 0.9405, 0.375, 0.9405, 0.6562, 0.9169, 0.6875, 0.9169, 0.6875, 0.9405, 0.6562, 0.9405, 0.875, 0.9169, 0.9063, 0.9169, 0.9063, 0.9169, 0.875, 0.9169, 0.25, 0.9169, 0.2812, 0.9169, 0.2812, 0.9405, 0.25, 0.9405, 0.5312, 0.9169, 0.5625, 0.9169, 0.5625, 0.9405, 0.5312, 0.9405, 0.8125, 0.9169, 0.8437, 0.9169, 0.8438, 0.9405, 0.8125, 0.9405, 0.125, 0.9169, 0.1563, 0.9169, 0.1563, 0.9405, 0.125, 0.9405, 0.4063, 0.9169, 0.4375, 0.9169, 0.4375, 0.9405, 0.4063, 0.9405, 0.6875, 0.9169, 0.7188, 0.9169, 0.7188, 0.9405, 0.6875, 0.9405, 0.6875, 0.8071, 0.7188, 0.8071, 0.7188, 0.9169, 0.6875, 0.9169, 0.4062, 0.8071, 0.4375, 0.8071, 0.4375, 0.9169, 0.4063, 0.9169, 0.125, 0.8071, 0.1562, 0.8071, 0.1563, 0.9169, 0.125, 0.9169, 0.8125, 0.8071, 0.8438, 0.8071, 0.8437, 0.9169, 0.8125, 0.9169, 0.5312, 0.8071, 0.5625, 0.8071, 0.5625, 0.9169, 0.5312, 0.9169, 0.25, 0.8071, 0.2812, 0.8071, 0.2812, 0.9169, 0.25, 0.9169, 0.9375, 0.8071, 0.9688, 0.8071, 0.9687, 0.9169, 0.9375, 0.9169, 0.6562, 0.8071, 0.6875, 0.8071, 0.6875, 0.9169, 0.6562, 0.9169, 0.375, 0.8071, 0.4062, 0.8071, 0.4063, 0.9169, 0.375, 0.9169, 0.09375, 0.8071, 0.125, 0.8071, 0.125, 0.9169, 0.09375, 0.9169, 0.7812, 0.8071, 0.8125, 0.8071, 0.8125, 0.9169, 0.7812, 0.9169, 0.5, 0.8071, 0.5312, 0.8071, 0.5312, 0.9169, 0.5, 0.9169, 0.2188, 0.8071, 0.25, 0.8071, 0.25, 0.9169, 0.2188, 0.9169, 0.5519, -0.002463, 0.9941, 0.00492, 0.999, 0.9932, 0.5568, 0.9956, 0.625, 0.8071, 0.6562, 0.8071, 0.6562, 0.9169, 0.625, 0.9169, 0.3438, 0.8071, 0.375, 0.8071, 0.375, 0.9169, 0.3438, 0.9169, 0.0625, 0.8071, 0.09375, 0.8071, 0.09375, 0.9169, 0.0625, 0.9169, 0.75, 0.8071, 0.7812, 0.8071, 0.7812, 0.9169, 0.75, 0.9169, 0.4688, 0.8071, 0.5, 0.8071, 0.5, 0.9169, 0.4687, 0.9169, 0.1875, 0.8071, 0.2188, 0.8071, 0.2188, 0.9169, 0.1875, 0.9169, 0.01373, 0.00492, 0.5519, -0.002463, 0.5568, 0.9956, -0.001039, 0.9956, 0.5938, 0.8071, 0.625, 0.8071, 0.625, 0.9169, 0.5938, 0.9169, 0.3125, 0.8071, 0.3438, 0.8071, 0.3438, 0.9169, 0.3125, 0.9169, 0.03125, 0.8071, 0.0625, 0.8071, 0.0625, 0.9169, 0.03125, 0.9169, 0.7188, 0.8071, 0.75, 0.8071, 0.75, 0.9169, 0.7188, 0.9169, 0.4375, 0.8071, 0.4688, 0.8071, 0.4687, 0.9169, 0.4375, 0.9169, 0.1562, 0.8071, 0.1875, 0.8071, 0.1875, 0.9169, 0.1563, 0.9169, 0.8438, 0.8071, 0.875, 0.8071, 0.875, 0.9169, 0.8437, 0.9169, 0.5625, 0.8071, 0.5938, 0.8071, 0.5938, 0.9169, 0.5625, 0.9169, 0.2812, 0.8071, 0.3125, 0.8071, 0.3125, 0.9169, 0.2812, 0.9169, 0.9688, 0.8071, 1.0, 0.8071, 1.0, 0.9169, 0.9687, 0.9169, 0.0, 0.8071, 0.03125, 0.8071, 0.03125, 0.9169, 0.0, 0.9169, 0.875, 0.9405, 0.875, 0.9169, 0.875, 0.9169, 0.875, 0.9405, 0.9063, 0.9169, 0.9375, 0.9169, 0.9375, 0.9169, 0.9063, 0.9169, 0.9062, 0.9405, 0.875, 0.9405, 0.875, 0.9405, 0.9062, 0.9405, 0.875, 0.9405, 0.875, 0.9169, 0.875, 0.9169, 0.875, 0.9405, 0.9375, 0.9169, 0.9687, 0.9169, 0.9687, 0.9169, 0.9375, 0.9169, 0.9687, 0.9169, 0.9688, 0.9405, 0.9688, 0.9405, 0.9687, 0.9169, 0.9063, 0.9169, 0.9375, 0.9169, 0.9375, 0.9169, 0.9063, 0.9169, 0.9062, 0.9405, 0.875, 0.9405, 0.875, 0.9405, 0.9062, 0.9405, 0.875, 0.9169, 0.9063, 0.9169, 0.9062, 0.9405, 0.875, 0.9405, 0.9063, 0.9169, 0.9375, 0.9169, 0.9375, 0.9405, 0.9062, 0.9405, 0.9375, 0.9169, 0.9687, 0.9169, 0.9688, 0.9405, 0.9375, 0.9405, 0.9375, 0.9405, 0.9062, 0.9405, 0.9062, 0.9405, 0.9375, 0.9405, 0.9687, 0.9169, 0.9688, 0.9405, 0.9688, 0.9405, 0.9687, 0.9169, 0.875, 0.9169, 0.9063, 0.9169, 0.9063, 0.9169, 0.875, 0.9169, 0.9375, 0.9169, 0.9687, 0.9169, 0.9687, 0.9169, 0.9375, 0.9169, 0.9688, 0.9405, 0.9375, 0.9405, 0.9375, 0.9405, 0.9688, 0.9405, 0.4688, 0.9405, 0.4375, 0.9405, 0.4375, 0.9405, 0.4688, 0.9405, 0.5312, 0.9405, 0.5, 0.9405, 0.5, 0.9405, 0.5312, 0.9405, 0.5, 0.9169, 0.5312, 0.9169, 0.5312, 0.9169, 0.5, 0.9169, 0.4688, 0.9405, 0.4375, 0.9405, 0.4375, 0.9405, 0.4688, 0.9405, 0.5, 0.9405, 0.4688, 0.9405, 0.4688, 0.9405, 0.5, 0.9405, 0.5, 0.9169, 0.5312, 0.9169, 0.5312, 0.9169, 0.5, 0.9169, 0.5312, 0.9405, 0.5, 0.9405, 0.5, 0.9405, 0.5312, 0.9405, 0.4687, 0.9169, 0.5, 0.9169, 0.5, 0.9169, 0.4687, 0.9169, 0.4375, 0.9169, 0.4687, 0.9169, 0.4687, 0.9169, 0.4375, 0.9169, 0.4375, 0.9405, 0.4375, 0.9169, 0.4375, 0.9169, 0.4375, 0.9405, 0.5, 0.9405, 0.4688, 0.9405, 0.4688, 0.9405, 0.5, 0.9405, 0.4687, 0.9169, 0.5, 0.9169, 0.5, 0.9169, 0.4687, 0.9169, 0.5312, 0.9169, 0.5312, 0.9405, 0.5312, 0.9405, 0.5312, 0.9169, 0.5, 0.9405, 0.4688, 0.9405, 0.4688, 0.9405, 0.5, 0.9405, 0.4375, 0.9405, 0.4375, 0.9169, 0.4375, 0.9169, 0.4375, 0.9405, 0.4375, 0.9169, 0.4687, 0.9169, 0.4687, 0.9169, 0.4375, 0.9169, 0.4375, 0.9169, 0.4687, 0.9169, 0.4688, 0.9405, 0.4375, 0.9405, 0.4687, 0.9169, 0.5, 0.9169, 0.5, 0.9405, 0.4688, 0.9405, 0.5, 0.9169, 0.5312, 0.9169, 0.5312, 0.9405, 0.5, 0.9405, 0.5, 0.9169, 0.5312, 0.9169, 0.5312, 0.9169, 0.5, 0.9169, 0.5312, 0.9405, 0.5, 0.9405, 0.5, 0.9405, 0.5312, 0.9405, 0.4688, 0.9405, 0.4375, 0.9405, 0.4375, 0.9405, 0.4688, 0.9405, 0.4687, 0.9169, 0.5, 0.9169, 0.5, 0.9169, 0.4687, 0.9169, 0.5312, 0.9169, 0.5312, 0.9405, 0.5312, 0.9405, 0.5312, 0.9169, 0.4854, 0.2032, 0.49, 0.25, 0.49, 0.25, 0.4854, 0.2032, 0.4854, 0.2968, 0.49, 0.25, 0.49, 0.25, 0.4854, 0.2968, 0.4717, 0.3418, 0.4717, 0.3418, 0.4717, 0.3418, 0.4717, 0.3418, 0.4854, 0.2032, 0.4854, 0.2032, 0.4854, 0.2032, 0.4854, 0.2032, 0.4854, 0.2032, 0.49, 0.25, 0.49, 0.25, 0.4854, 0.2032, 0.4854, 0.2968, 0.4717, 0.3418, 0.4717, 0.3418, 0.4854, 0.2968, 0.4717, 0.3418, 0.4717, 0.3418, 0.4717, 0.3418, 0.4717, 0.3418, 0.49, 0.25, 0.4854, 0.2032, 0.4854, 0.2032, 0.49, 0.25, 0.4854, 0.2968, 0.4717, 0.3418, 0.4717, 0.3418, 0.4854, 0.2968, 0.49, 0.25, 0.4854, 0.2968, 0.4854, 0.2968, 0.49, 0.25, 0.4854, 0.2032, 0.49, 0.25, 0.49, 0.25, 0.4854, 0.2032, 0.4854, 0.2968, 0.4717, 0.3418, 0.4717, 0.3418, 0.4854, 0.2968, 0.4854, 0.2032, 0.4854, 0.2032, 0.4854, 0.2032, 0.4854, 0.2032, 0.49, 0.25, 0.4854, 0.2032, 0.4854, 0.2032, 0.49, 0.25, 0.4717, 0.3418, 0.4854, 0.2968, 0.4854, 0.2968, 0.4717, 0.3418, 0.49, 0.25, 0.4854, 0.2968, 0.4854, 0.2968, 0.49, 0.25, 0.1562, 1.0, 0.1875, 1.0, 0.1875, 1.0, 0.1562, 1.0, 0.1875, 1.0, 0.1826, 0.717, 0.1875, 1.0, 0.1875, 1.0, 0.1562, 1.0, 0.1875, 1.0, 0.1875, 1.0, 0.1562, 1.0, 0.1826, 0.717, 0.1513, 0.717, 0.1562, 1.0, 0.1875, 1.0, 0.9688, 1.0, 1.0, 1.0, 1.0, 1.0, 0.9688, 1.0, 0.9951, 0.717, 0.9638, 0.717, 0.9688, 1.0, 1.0, 1.0, 0.9638, 0.717, 0.9688, 1.0, 0.9688, 1.0, 0.9688, 1.0, 0.9688, 1.0, 1.0, 1.0, 1.0, 1.0, 0.9688, 1.0, 0.7812, 1.0, 0.8125, 1.0, 0.8125, 1.0, 0.7812, 1.0, 0.7763, 0.717, 0.7812, 1.0, 0.7812, 1.0, 0.7812, 1.0, 0.8076, 0.717, 0.7763, 0.717, 0.7812, 1.0, 0.8125, 1.0, 0.8125, 1.0, 0.8076, 0.717, 0.8125, 1.0, 0.8125, 1.0, 0.5938, 1.0, 0.625, 1.0, 0.625, 1.0, 0.5938, 1.0, 0.5938, 1.0, 0.625, 1.0, 0.625, 1.0, 0.5938, 1.0, 0.6201, 0.717, 0.5888, 0.717, 0.5938, 1.0, 0.625, 1.0, 0.625, 1.0, 0.6201, 0.717, 0.625, 1.0, 0.625, 1.0, 0.375, 1.0, 0.4062, 1.0, 0.4062, 1.0, 0.375, 1.0, 0.4013, 0.717, 0.4062, 1.0, 0.4062, 1.0, 0.4062, 1.0, 0.375, 1.0, 0.3701, 0.717, 0.375, 1.0, 0.375, 1.0, 0.4062, 1.0, 0.375, 1.0, 0.375, 1.0, 0.4062, 1.0])
me_cylinder.materials.append(mat_material_001)
me_cylinder.materials.append(mat_material_002)
me_cylinder.materials.append(mat_material_003)
me_cylinder.materials.append(mat_material_004)
me_cylinder.materials.append(mat_material_005)
me_cylinder.materials.append(mat_material_006)
me_cylinder.materials.append(mat_material_007)
me_cylinder.materials.append(mat_material_008)
me_cylinder.use_remesh_preserve_volume = False
me_cylinder.use_remesh_preserve_attributes = False
me_cylinder.use_mirror_vertex_groups = False
me_cylinder.update()

# ---- objects
ob_light = bpy.data.objects.new('Light', light_light)
ob_camera = bpy.data.objects.new('Camera', cam_camera)
ob_cylinder = bpy.data.objects.new('Cylinder', me_cylinder)

# ---- transforms, parenting, visibility, modifiers, constraints
ob_light.location = (8.458, 1.133, 7.042)
ob_light.rotation_euler = (0.6503, 0.05522, 1.866)
ob_light.lock_rotations_4d = False
ob_light.empty_display_type = 'ARROWS'
ob_light.color = (0.0, 0.0, 0.0, 0.0)
ob_light.lineart.crease_threshold = 0.0
ob_camera.location = (6.146, -8.944, 4.887)
ob_camera.rotation_euler = (1.109, 0.0, 0.8149)
ob_camera.lock_rotations_4d = False
ob_camera.empty_display_type = 'ARROWS'
ob_camera.color = (0.0, 0.0, 0.0, 0.0)
ob_camera.display_type = 'WIRE'
ob_camera.lineart.crease_threshold = 0.0
ob_cylinder.location = (0.0, 0.0, 0.0)
ob_cylinder.lineart.crease_threshold = 0.0

# ---- collection membership
col_collection.objects.link(ob_light)
col_collection.objects.link(ob_camera)
col_collection.objects.link(ob_cylinder)

# ---- scene / render settings (as saved in the file)
scene.camera = ob_camera
scene.frame_start = 1; scene.frame_end = 250; scene.frame_set(1)
scene.render.engine = 'BLENDER_EEVEE_NEXT'
scene.cycles.use_denoising = False
scene.cycles.samples = 128
scene.cycles.sampling_pattern = 'TABULATED_SOBOL'
scene.cycles.use_adaptive_sampling = False
scene.cycles.use_light_tree = False
scene.view_settings.view_transform = 'Filmic'
bpy.context.view_layer.update()
